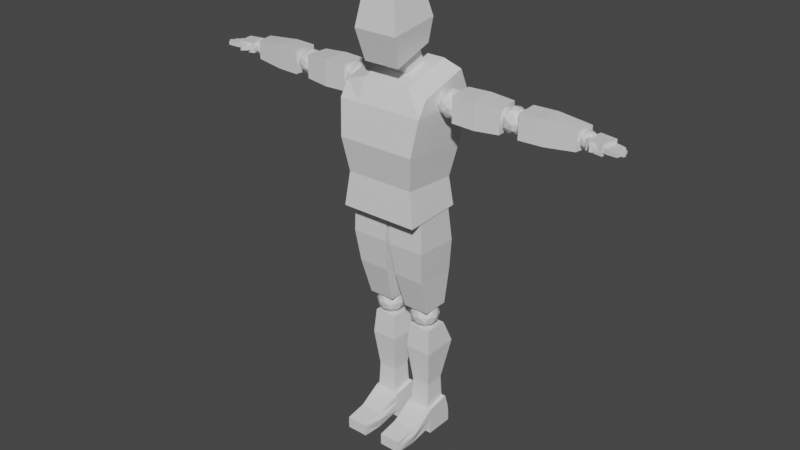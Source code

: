 # Source: Soldier1-1.blend  (saved by Blender 3.1.7; exported with 4.5.12 LTS)
import bpy
from mathutils import Matrix  # noqa: F401  (used for matrix-valued properties, if any)

bpy.ops.wm.read_factory_settings(use_empty=True)
scene = bpy.context.scene
scene.name = 'Scene'

# ---- collections
col_collection = bpy.data.collections.new('Collection'); scene.collection.children.link(col_collection)

# ---- materials (node trees are filled in below, after node groups)
mat_material = bpy.data.materials.new('Material')
mat_material.alpha_threshold = 0.0
mat_material.use_transparent_shadow = False
mat_material.line_color = (0.0, 0.0, 0.0, 1.0)

# ---- material node trees
mat_material.use_nodes = True; mat_material.node_tree.nodes.clear()
_N = mat_material.node_tree.nodes; _L = mat_material.node_tree.links
n0 = _N.new('ShaderNodeOutputMaterial'); n0.name = 'Material Output'; n0.location = (300, 300)
n1 = _N.new('ShaderNodeBsdfPrincipled'); n1.name = 'Principled BSDF'; n1.location = (10, 300)
n1.distribution = 'GGX'
n1.subsurface_method = 'RANDOM_WALK_SKIN'
n1.inputs[2].default_value = 0.4
n1.inputs[3].default_value = 1.45
n1.inputs[27].default_value = (0.0, 0.0, 0.0, 1.0)
n1.inputs[28].default_value = 1.0
_L.new(n1.outputs[0], n0.inputs[0])
n0.is_active_output = True

# ---- world
world_world = bpy.data.worlds.new('World'); scene.world = world_world
world_world.use_nodes = True; world_world.node_tree.nodes.clear()
_N = world_world.node_tree.nodes; _L = world_world.node_tree.links
n0 = _N.new('ShaderNodeOutputWorld'); n0.name = 'World Output'; n0.location = (300, 300)
n1 = _N.new('ShaderNodeBackground'); n1.name = 'Background'; n1.location = (10, 300)
n1.inputs[0].default_value = (0.05088, 0.05088, 0.05088, 1.0)
_L.new(n1.outputs[0], n0.inputs[0])
n0.is_active_output = True
world_world.color = (0.05088, 0.05088, 0.05088)
world_world.use_sun_shadow = False
world_world.sun_shadow_jitter_overblur = 0.0

# ---- meshes
me_cube_003 = bpy.data.meshes.new('Cube.003')
me_cube_003.from_pydata([(-0.1377, 0.08398, 0.5771), (-0.1558, 0.07206, 1.001), (-0.03115, 0.08398, 0.5771), (-0.00324, 0.07206, 1.002), (-0.1377, -0.02571, 0.5759), (-0.1558, -0.08778, 1.001), (-0.03115, -0.02571, 0.5759), (-0.00324, -0.08778, 1.002), (-0.1601, 0.09261, 0.859), (-0.007315, 0.09261, 0.859), (-0.007315, -0.08995, 0.8639), (-0.1601, -0.08995, 0.8639), (-0.02034, 0.09667, 0.7307), (-0.02034, -0.07049, 0.7295), (-0.1485, -0.07049, 0.7295), (-0.1485, 0.09667, 0.7307), (0.06807, -0.1284, 1.814), (0.07399, -0.1154, 1.562), (-0.06807, -0.1284, 1.814), (-0.07399, -0.1154, 1.562), (0.06807, 0.02934, 1.814), (0.07399, 0.04818, 1.616), (-0.06807, 0.02934, 1.814), (-0.07399, 0.04818, 1.616), (0.08979, -0.1489, 1.684), (-0.08979, 0.05439, 1.712), (-0.08979, -0.1489, 1.684), (0.08979, 0.05439, 1.712), (-0.04491, 0.0635, 1.531), (-0.04491, 0.0266, 1.627), (0.04491, 0.0635, 1.531), (0.04491, 0.0266, 1.627), (-0.04491, -0.02211, 1.498), (-0.04491, -0.05901, 1.594), (0.04491, -0.02211, 1.498), (0.04491, -0.05901, 1.594), (-0.1585, 0.09672, 1.001), (-0.1779, 0.104, 1.53), (0.1621, 0.09672, 1.001), (0.1779, 0.104, 1.53), (-0.1585, -0.1433, 0.9905), (-0.1779, -0.09231, 1.469), (0.1621, -0.1433, 0.9905), (0.1779, -0.09231, 1.469), (-0.1779, 0.1549, 1.416), (0.1779, 0.1549, 1.416), (0.1779, -0.1311, 1.408), (-0.1779, -0.1311, 1.408), (0.1621, 0.122, 1.243), (0.1621, -0.1554, 1.268), (-0.1585, -0.1554, 1.268), (-0.1585, 0.122, 1.243), (0.1427, 0.09259, 1.113), (0.1427, -0.1311, 1.129), (-0.1415, -0.1311, 1.129), (-0.1415, 0.09259, 1.113), (-0.09695, 0.09672, 1.001), (-0.09695, 0.104, 1.554), (-0.09695, -0.1433, 0.9905), (-0.09695, -0.09231, 1.494), (-0.09695, -0.1311, 1.408), (-0.09695, 0.1549, 1.416), (-0.09695, 0.122, 1.243), (-0.09695, -0.1554, 1.268), (-0.09695, -0.1311, 1.129), (-0.09695, 0.09259, 1.113), (0.09975, 0.104, 1.554), (0.09975, -0.1433, 0.9905), (0.09975, 0.1549, 1.416), (0.09975, 0.122, 1.243), (0.09975, 0.09259, 1.113), (0.09975, 0.09672, 1.001), (0.09975, -0.09231, 1.494), (0.09975, -0.1311, 1.408), (0.09975, -0.1554, 1.268), (0.09975, -0.1311, 1.129), (-0.0846, 0.03336, 0.4809), (-0.1146, -0.00798, 0.5125), (-0.1332, 0.04915, 0.5125), (-0.0846, 0.08445, 0.5125), (-0.03601, 0.04915, 0.5125), (-0.05457, -0.00798, 0.5125), (-0.1332, 0.01757, 0.5636), (-0.1146, 0.07469, 0.5636), (-0.05457, 0.07469, 0.5636), (-0.03601, 0.01757, 0.5636), (-0.0846, -0.01774, 0.5636), (-0.0846, 0.03336, 0.5952), (-0.1132, 0.04264, 0.4894), (-0.1023, 0.009059, 0.4894), (-0.1308, 0.01834, 0.508), (-0.0846, -0.01524, 0.508), (-0.06695, 0.009059, 0.4894), (-0.0846, 0.06339, 0.4894), (-0.1132, 0.07267, 0.508), (-0.05604, 0.04264, 0.4894), (-0.05604, 0.07267, 0.508), (-0.03839, 0.01834, 0.508), (-0.1023, -0.02097, 0.538), (-0.06695, -0.02097, 0.538), (-0.1417, 0.03336, 0.538), (-0.1308, -0.0002215, 0.538), (-0.1023, 0.08769, 0.538), (-0.1308, 0.06693, 0.538), (-0.03839, 0.06693, 0.538), (-0.06695, 0.08769, 0.538), (-0.03839, -0.0002215, 0.538), (-0.02748, 0.03336, 0.538), (-0.1132, -0.005957, 0.5681), (-0.1308, 0.04837, 0.5681), (-0.0846, 0.08195, 0.5681), (-0.03839, 0.04837, 0.5681), (-0.05604, -0.005957, 0.5681), (-0.1132, 0.02408, 0.5866), (-0.0846, 0.003324, 0.5866), (-0.1023, 0.05765, 0.5866), (-0.06695, 0.05765, 0.5866), (-0.05604, 0.02408, 0.5866), (-0.1281, 0.09191, 0.04798), (-0.1281, 0.08667, 0.4851), (-0.03508, 0.09191, 0.04798), (-0.03508, 0.08667, 0.4851), (-0.1281, -0.001155, 0.04798), (-0.1281, -0.006395, 0.4851), (-0.03508, -0.001155, 0.04798), (-0.03508, -0.006395, 0.4851), (-0.1366, 0.1313, 0.385), (-0.0275, 0.1313, 0.3858), (-0.0275, -0.01428, 0.3828), (-0.1366, -0.01428, 0.382), (-0.04434, 0.08484, 0.227), (-0.04434, 0.004919, 0.227), (-0.1206, 0.004919, 0.227), (-0.1206, 0.08484, 0.227), (-0.1368, 0.1173, 0.002784), (-0.1368, 0.09446, 0.1332), (-0.02393, 0.1173, 0.002784), (-0.02393, 0.09446, 0.1332), (-0.1368, -0.0008221, 0.002784), (-0.1368, -0.0008221, 0.1156), (-0.02393, -0.0008221, 0.002784), (-0.02393, -0.0008221, 0.1156), (-0.1368, 0.1173, 0.03914), (-0.02393, 0.1173, 0.03914), (-0.02393, -0.0008221, 0.03914), (-0.1368, -0.0008221, 0.03914), (-0.1368, 0.112, 0.07738), (-0.02393, 0.112, 0.07738), (-0.02393, -0.0008221, 0.07738), (-0.1368, -0.0008221, 0.07738), (-0.03401, -0.1008, 0.07233), (-0.1267, -0.1008, 0.07233), (-0.02393, -0.1008, 0.04989), (-0.0349, -0.1008, 0.006384), (-0.1368, -0.1008, 0.04989), (-0.1258, -0.1008, 0.006384), (-0.0359, -0.1886, 0.05913), (-0.1248, -0.1886, 0.05913), (-0.0359, -0.1886, 0.04144), (-0.0359, -0.1886, 0.01132), (-0.1248, -0.1886, 0.04144), (-0.1248, -0.1886, 0.01132), (-0.2682, 0.004121, 1.438), (-0.2453, 0.04832, 1.409), (-0.2358, -0.00551, 1.391), (-0.23, -0.03878, 1.438), (-0.2358, -0.00551, 1.484), (-0.2453, 0.04832, 1.466), (-0.1929, 0.03274, 1.391), (-0.1835, -0.02109, 1.409), (-0.1835, -0.02109, 1.466), (-0.1929, 0.03274, 1.484), (-0.1988, 0.066, 1.438), (-0.1606, 0.0231, 1.438), (-0.2586, -0.003206, 1.41), (-0.2642, 0.02843, 1.421), (-0.2452, 0.02277, 1.393), (-0.2508, 0.05441, 1.438), (-0.2642, 0.02843, 1.455), (-0.2552, -0.02276, 1.438), (-0.2362, -0.02842, 1.41), (-0.2586, -0.003206, 1.465), (-0.2362, -0.02842, 1.465), (-0.2452, 0.02277, 1.482), (-0.2234, 0.06481, 1.421), (-0.2234, 0.06481, 1.455), (-0.2144, 0.01361, 1.383), (-0.22, 0.04525, 1.393), (-0.2054, -0.03758, 1.421), (-0.2088, -0.01803, 1.393), (-0.2088, -0.01803, 1.482), (-0.2054, -0.03758, 1.455), (-0.22, 0.04525, 1.482), (-0.2144, 0.01361, 1.492), (-0.1926, 0.05565, 1.41), (-0.1836, 0.004453, 1.393), (-0.178, -0.02719, 1.438), (-0.1836, 0.004453, 1.482), (-0.1926, 0.05565, 1.465), (-0.1701, 0.03043, 1.41), (-0.1736, 0.04999, 1.438), (-0.1646, -0.001208, 1.421), (-0.1646, -0.001208, 1.455), (-0.1701, 0.03043, 1.465), (-0.4374, -0.02915, 1.391), (-0.2461, -0.0373, 1.387), (-0.4374, -0.02915, 1.485), (-0.2461, -0.0373, 1.489), (-0.4308, 0.06434, 1.391), (-0.2389, 0.06416, 1.387), (-0.4308, 0.06434, 1.485), (-0.2389, 0.06416, 1.489), (-0.3392, -0.03792, 1.384), (-0.3392, -0.03792, 1.491), (-0.3316, 0.06881, 1.491), (-0.3316, 0.06881, 1.384), (-0.5127, 0.01233, 1.438), (-0.492, 0.05228, 1.412), (-0.4835, 0.003625, 1.396), (-0.4782, -0.02644, 1.438), (-0.4835, 0.003625, 1.48), (-0.492, 0.05228, 1.464), (-0.4447, 0.03819, 1.396), (-0.4361, -0.01046, 1.412), (-0.4361, -0.01046, 1.464), (-0.4447, 0.03819, 1.48), (-0.45, 0.06826, 1.438), (-0.4154, 0.02949, 1.438), (-0.5041, 0.005707, 1.413), (-0.5091, 0.0343, 1.422), (-0.4919, 0.02919, 1.398), (-0.4969, 0.05778, 1.438), (-0.5091, 0.0343, 1.453), (-0.5009, -0.01197, 1.438), (-0.4837, -0.01708, 1.413), (-0.5041, 0.005707, 1.462), (-0.4837, -0.01708, 1.462), (-0.4919, 0.02919, 1.478), (-0.4722, 0.06718, 1.422), (-0.4722, 0.06718, 1.453), (-0.4641, 0.02091, 1.388), (-0.4691, 0.04951, 1.398), (-0.4559, -0.02536, 1.422), (-0.459, -0.007689, 1.398), (-0.459, -0.007689, 1.478), (-0.4559, -0.02536, 1.453), (-0.4691, 0.04951, 1.478), (-0.4641, 0.02091, 1.487), (-0.4444, 0.0589, 1.413), (-0.4362, 0.01263, 1.398), (-0.4312, -0.01597, 1.438), (-0.4362, 0.01263, 1.478), (-0.4444, 0.0589, 1.462), (-0.4241, 0.03611, 1.413), (-0.4272, 0.05378, 1.438), (-0.419, 0.007513, 1.422), (-0.419, 0.007513, 1.453), (-0.4241, 0.03611, 1.462), (-0.6017, -0.01805, 1.39), (-0.5073, -0.02339, 1.39), (-0.6017, -0.01805, 1.485), (-0.5073, -0.02339, 1.485), (-0.5963, 0.07632, 1.39), (-0.5019, 0.07098, 1.39), (-0.5963, 0.07632, 1.485), (-0.5019, 0.07098, 1.485), (-0.7195, -0.007298, 1.475), (-0.7195, -0.007298, 1.401), (-0.7323, 0.06553, 1.475), (-0.7323, 0.06553, 1.401), (-0.7751, 0.02355, 1.438), (-0.7613, 0.05016, 1.42), (-0.7556, 0.01774, 1.41), (-0.7521, -0.002293, 1.438), (-0.7556, 0.01774, 1.466), (-0.7613, 0.05016, 1.455), (-0.7297, 0.04078, 1.41), (-0.724, 0.008359, 1.42), (-0.724, 0.008359, 1.455), (-0.7297, 0.04078, 1.466), (-0.7333, 0.06082, 1.438), (-0.7102, 0.03498, 1.438), (-0.7693, 0.01913, 1.421), (-0.7727, 0.03819, 1.427), (-0.7612, 0.03478, 1.411), (-0.7646, 0.05383, 1.438), (-0.7727, 0.03819, 1.448), (-0.7672, 0.007354, 1.438), (-0.7558, 0.003945, 1.421), (-0.7693, 0.01913, 1.454), (-0.7558, 0.003945, 1.454), (-0.7612, 0.03478, 1.464), (-0.7481, 0.0601, 1.427), (-0.7481, 0.0601, 1.448), (-0.7427, 0.02926, 1.405), (-0.746, 0.04832, 1.411), (-0.7372, -0.001572, 1.427), (-0.7393, 0.01021, 1.411), (-0.7393, 0.01021, 1.464), (-0.7372, -0.001572, 1.448), (-0.746, 0.04832, 1.464), (-0.7427, 0.02926, 1.471), (-0.7296, 0.05458, 1.421), (-0.7241, 0.02374, 1.411), (-0.7208, 0.004689, 1.438), (-0.7241, 0.02374, 1.464), (-0.7296, 0.05458, 1.454), (-0.716, 0.03939, 1.421), (-0.7181, 0.05117, 1.438), (-0.7127, 0.02034, 1.427), (-0.7127, 0.02034, 1.448), (-0.716, 0.03939, 1.454), (-0.819, -0.01872, 1.417), (-0.753, -0.007101, 1.417), (-0.819, -0.01872, 1.458), (-0.753, -0.007101, 1.458), (-0.8313, 0.05121, 1.417), (-0.7654, 0.06283, 1.417), (-0.8313, 0.05121, 1.458), (-0.7654, 0.06283, 1.458), (-0.8419, 0.03032, 1.43), (-0.8225, 0.03374, 1.43), (-0.8419, 0.03032, 1.445), (-0.8225, 0.03374, 1.445), (-0.8444, 0.04449, 1.43), (-0.825, 0.04791, 1.43), (-0.8444, 0.04449, 1.445), (-0.825, 0.04791, 1.445), (-0.8584, 0.02811, 1.444), (-0.8584, 0.02811, 1.431), (-0.8607, 0.04092, 1.444), (-0.8607, 0.04092, 1.431), (-0.8697, 0.02734, 1.443), (-0.8697, 0.02734, 1.432), (-0.8716, 0.03776, 1.443), (-0.8716, 0.03776, 1.432), (-0.8463, 0.01305, 1.43), (-0.8199, 0.01771, 1.43), (-0.8463, 0.01305, 1.445), (-0.8199, 0.01771, 1.445), (-0.8489, 0.02804, 1.43), (-0.8225, 0.0327, 1.43), (-0.8489, 0.02804, 1.445), (-0.8225, 0.0327, 1.445), (-0.8687, 0.009831, 1.445), (-0.8687, 0.009831, 1.431), (-0.8711, 0.02339, 1.445), (-0.8711, 0.02339, 1.431), (-0.8841, 0.008419, 1.443), (-0.8841, 0.008419, 1.432), (-0.886, 0.01945, 1.443), (-0.886, 0.01945, 1.432), (-0.8471, -0.003059, 1.429), (-0.8171, 0.002223, 1.429), (-0.8471, -0.003059, 1.446), (-0.8171, 0.002223, 1.446), (-0.8497, 0.01167, 1.429), (-0.8197, 0.01695, 1.429), (-0.8497, 0.01167, 1.446), (-0.8197, 0.01695, 1.446), (-0.8725, -0.006812, 1.445), (-0.8725, -0.006812, 1.43), (-0.8748, 0.006506, 1.445), (-0.8748, 0.006506, 1.43), (-0.8899, -0.008604, 1.444), (-0.8899, -0.008604, 1.431), (-0.8918, 0.002235, 1.444), (-0.8918, 0.002235, 1.431), (-0.84, -0.01986, 1.429), (-0.8142, -0.0153, 1.429), (-0.84, -0.01986, 1.446), (-0.8142, -0.0153, 1.446), (-0.8428, -0.0042, 1.429), (-0.8169, 0.00036, 1.429), (-0.8428, -0.0042, 1.446), (-0.8169, 0.00036, 1.446), (-0.862, -0.02296, 1.445), (-0.862, -0.02296, 1.43), (-0.8645, -0.008798, 1.445), (-0.8645, -0.008798, 1.43), (-0.8771, -0.02426, 1.444), (-0.8771, -0.02426, 1.431), (-0.8791, -0.01273, 1.444), (-0.8791, -0.01273, 1.431), (-0.7733, -0.02311, 1.428), (-0.7659, -0.008683, 1.428), (-0.7733, -0.02311, 1.447), (-0.7659, -0.008683, 1.447), (-0.7896, -0.0147, 1.428), (-0.7822, -0.0002743, 1.428), (-0.7896, -0.0147, 1.447), (-0.7822, -0.0002743, 1.447), (-0.7803, -0.03488, 1.446), (-0.7803, -0.03488, 1.429), (-0.7951, -0.02728, 1.446), (-0.7951, -0.02728, 1.429), (-0.786, -0.04246, 1.445), (-0.786, -0.04246, 1.431), (-0.798, -0.03627, 1.445), (-0.798, -0.03627, 1.431), (0.2697, 0.004121, 1.438), (0.2468, 0.04832, 1.409), (0.2373, -0.00551, 1.391), (0.2315, -0.03878, 1.438), (0.2373, -0.00551, 1.484), (0.2468, 0.04832, 1.466), (0.1944, 0.03274, 1.391), (0.1849, -0.02109, 1.409), (0.1849, -0.02109, 1.466), (0.1944, 0.03274, 1.484), (0.2003, 0.066, 1.438), (0.1621, 0.0231, 1.438), (0.2601, -0.003206, 1.41), (0.2657, 0.02843, 1.421), (0.2467, 0.02277, 1.393), (0.2523, 0.05441, 1.438), (0.2657, 0.02843, 1.455), (0.2567, -0.02276, 1.438), (0.2377, -0.02842, 1.41), (0.2601, -0.003206, 1.465), (0.2377, -0.02842, 1.465), (0.2467, 0.02277, 1.482), (0.2249, 0.06481, 1.421), (0.2249, 0.06481, 1.455), (0.2159, 0.01361, 1.383), (0.2215, 0.04525, 1.393), (0.2069, -0.03758, 1.421), (0.2103, -0.01803, 1.393), (0.2103, -0.01803, 1.482), (0.2069, -0.03758, 1.455), (0.2215, 0.04525, 1.482), (0.2159, 0.01361, 1.492), (0.1941, 0.05565, 1.41), (0.1851, 0.004453, 1.393), (0.1795, -0.02719, 1.438), (0.1851, 0.004453, 1.482), (0.1941, 0.05565, 1.465), (0.1716, 0.03043, 1.41), (0.1751, 0.04999, 1.438), (0.1661, -0.001208, 1.421), (0.1661, -0.001208, 1.455), (0.1716, 0.03043, 1.465), (0.4389, -0.02915, 1.391), (0.2476, -0.0373, 1.387), (0.4389, -0.02915, 1.485), (0.2476, -0.0373, 1.489), (0.4323, 0.06434, 1.391), (0.2404, 0.06416, 1.387), (0.4323, 0.06434, 1.485), (0.2404, 0.06416, 1.489), (0.3407, -0.03792, 1.384), (0.3407, -0.03792, 1.491), (0.3331, 0.06881, 1.491), (0.3331, 0.06881, 1.384), (0.5142, 0.01233, 1.438), (0.4935, 0.05228, 1.412), (0.485, 0.003624, 1.396), (0.4796, -0.02644, 1.438), (0.485, 0.003624, 1.48), (0.4935, 0.05228, 1.464), (0.4462, 0.03819, 1.396), (0.4376, -0.01046, 1.412), (0.4376, -0.01046, 1.464), (0.4462, 0.03819, 1.48), (0.4515, 0.06826, 1.438), (0.4169, 0.02949, 1.438), (0.5056, 0.005707, 1.413), (0.5106, 0.0343, 1.422), (0.4934, 0.02919, 1.398), (0.4984, 0.05778, 1.438), (0.5106, 0.0343, 1.453), (0.5024, -0.01197, 1.438), (0.4852, -0.01708, 1.413), (0.5056, 0.005707, 1.462), (0.4852, -0.01708, 1.462), (0.4934, 0.02919, 1.478), (0.4737, 0.06718, 1.422), (0.4737, 0.06718, 1.453), (0.4656, 0.02091, 1.388), (0.4706, 0.04951, 1.398), (0.4574, -0.02536, 1.422), (0.4605, -0.007689, 1.398), (0.4605, -0.007689, 1.478), (0.4574, -0.02536, 1.453), (0.4706, 0.04951, 1.478), (0.4656, 0.02091, 1.487), (0.4459, 0.0589, 1.413), (0.4377, 0.01263, 1.398), (0.4327, -0.01597, 1.438), (0.4377, 0.01263, 1.478), (0.4459, 0.0589, 1.462), (0.4256, 0.03611, 1.413), (0.4287, 0.05378, 1.438), (0.4205, 0.007513, 1.422), (0.4205, 0.007513, 1.453), (0.4256, 0.03611, 1.462), (0.6032, -0.01805, 1.39), (0.5088, -0.02339, 1.39), (0.6032, -0.01805, 1.485), (0.5088, -0.02339, 1.485), (0.5978, 0.07632, 1.39), (0.5034, 0.07098, 1.39), (0.5978, 0.07632, 1.485), (0.5034, 0.07098, 1.485), (0.721, -0.007298, 1.475), (0.721, -0.007298, 1.401), (0.7338, 0.06553, 1.475), (0.7338, 0.06553, 1.401), (0.7766, 0.02355, 1.438), (0.7628, 0.05016, 1.42), (0.7571, 0.01774, 1.41), (0.7535, -0.002293, 1.438), (0.7571, 0.01774, 1.466), (0.7628, 0.05016, 1.455), (0.7312, 0.04078, 1.41), (0.7255, 0.008359, 1.42), (0.7255, 0.008359, 1.455), (0.7312, 0.04078, 1.466), (0.7348, 0.06082, 1.438), (0.7117, 0.03498, 1.438), (0.7708, 0.01913, 1.421), (0.7742, 0.03819, 1.427), (0.7627, 0.03478, 1.411), (0.7661, 0.05383, 1.438), (0.7742, 0.03819, 1.448), (0.7687, 0.007354, 1.438), (0.7573, 0.003945, 1.421), (0.7708, 0.01913, 1.454), (0.7573, 0.003945, 1.454), (0.7627, 0.03478, 1.464), (0.7496, 0.0601, 1.427), (0.7496, 0.0601, 1.448), (0.7442, 0.02926, 1.405), (0.7475, 0.04832, 1.411), (0.7387, -0.001572, 1.427), (0.7408, 0.01021, 1.411), (0.7408, 0.01021, 1.464), (0.7387, -0.001572, 1.448), (0.7475, 0.04832, 1.464), (0.7442, 0.02926, 1.471), (0.7311, 0.05458, 1.421), (0.7256, 0.02374, 1.411), (0.7223, 0.004689, 1.438), (0.7256, 0.02374, 1.464), (0.7311, 0.05458, 1.454), (0.7175, 0.03939, 1.421), (0.7196, 0.05117, 1.438), (0.7142, 0.02034, 1.427), (0.7142, 0.02034, 1.448), (0.7175, 0.03939, 1.454), (0.8205, -0.01872, 1.417), (0.7545, -0.007101, 1.417), (0.8205, -0.01872, 1.458), (0.7545, -0.007101, 1.458), (0.8328, 0.05121, 1.417), (0.7669, 0.06283, 1.417), (0.8328, 0.05121, 1.458), (0.7669, 0.06283, 1.458), (0.8434, 0.03032, 1.43), (0.824, 0.03374, 1.43), (0.8434, 0.03032, 1.445), (0.824, 0.03374, 1.445), (0.8459, 0.04449, 1.43), (0.8265, 0.04791, 1.43), (0.8459, 0.04449, 1.445), (0.8265, 0.04791, 1.445), (0.8599, 0.02811, 1.444), (0.8599, 0.02811, 1.431), (0.8622, 0.04092, 1.444), (0.8622, 0.04092, 1.431), (0.8712, 0.02734, 1.443), (0.8712, 0.02734, 1.432), (0.8731, 0.03776, 1.443), (0.8731, 0.03776, 1.432), (0.8478, 0.01305, 1.43), (0.8214, 0.01771, 1.43), (0.8478, 0.01305, 1.445), (0.8214, 0.01771, 1.445), (0.8504, 0.02804, 1.43), (0.824, 0.0327, 1.43), (0.8504, 0.02804, 1.445), (0.824, 0.0327, 1.445), (0.8702, 0.009831, 1.445), (0.8702, 0.009831, 1.431), (0.8726, 0.02339, 1.445), (0.8726, 0.02339, 1.431), (0.8856, 0.008419, 1.443), (0.8856, 0.008419, 1.432), (0.8875, 0.01945, 1.443), (0.8875, 0.01945, 1.432), (0.8486, -0.00306, 1.429), (0.8186, 0.002223, 1.429), (0.8486, -0.00306, 1.446), (0.8186, 0.002223, 1.446), (0.8512, 0.01167, 1.429), (0.8212, 0.01695, 1.429), (0.8512, 0.01167, 1.446), (0.8212, 0.01695, 1.446), (0.874, -0.006812, 1.445), (0.874, -0.006812, 1.43), (0.8763, 0.006506, 1.445), (0.8763, 0.006506, 1.43), (0.8914, -0.008604, 1.444), (0.8914, -0.008604, 1.431), (0.8933, 0.002235, 1.444), (0.8933, 0.002235, 1.431), (0.8415, -0.01986, 1.429), (0.8157, -0.0153, 1.429), (0.8415, -0.01986, 1.446), (0.8157, -0.0153, 1.446), (0.8443, -0.0042, 1.429), (0.8184, 0.0003599, 1.429), (0.8443, -0.0042, 1.446), (0.8184, 0.0003599, 1.446), (0.8635, -0.02296, 1.445), (0.8635, -0.02296, 1.43), (0.866, -0.008798, 1.445), (0.866, -0.008798, 1.43), (0.8786, -0.02426, 1.444), (0.8786, -0.02426, 1.431), (0.8806, -0.01273, 1.444), (0.8806, -0.01273, 1.431), (0.7748, -0.02311, 1.428), (0.7674, -0.008683, 1.428), (0.7748, -0.02311, 1.447), (0.7674, -0.008683, 1.447), (0.7911, -0.0147, 1.428), (0.7837, -0.0002743, 1.428), (0.7911, -0.0147, 1.447), (0.7837, -0.0002743, 1.447), (0.7818, -0.03488, 1.446), (0.7818, -0.03488, 1.429), (0.7966, -0.02728, 1.446), (0.7966, -0.02728, 1.429), (0.7875, -0.04246, 1.445), (0.7875, -0.04246, 1.431), (0.7995, -0.03627, 1.445), (0.7995, -0.03627, 1.431), (0.08597, 0.03336, 0.4809), (0.116, -0.00798, 0.5125), (0.1346, 0.04915, 0.5125), (0.08597, 0.08445, 0.5125), (0.03737, 0.04915, 0.5125), (0.05594, -0.00798, 0.5125), (0.1346, 0.01757, 0.5636), (0.116, 0.07469, 0.5636), (0.05594, 0.07469, 0.5636), (0.03737, 0.01757, 0.5636), (0.08597, -0.01774, 0.5636), (0.08597, 0.03336, 0.5952), (0.1145, 0.04264, 0.4894), (0.1036, 0.009059, 0.4894), (0.1322, 0.01834, 0.508), (0.08597, -0.01524, 0.508), (0.06832, 0.009059, 0.4894), (0.08597, 0.06339, 0.4894), (0.1145, 0.07267, 0.508), (0.0574, 0.04264, 0.4894), (0.0574, 0.07267, 0.508), (0.03975, 0.01834, 0.508), (0.1036, -0.02097, 0.538), (0.06831, -0.02097, 0.538), (0.1431, 0.03336, 0.538), (0.1322, -0.0002215, 0.538), (0.1036, 0.08769, 0.538), (0.1322, 0.06693, 0.538), (0.03975, 0.06693, 0.538), (0.06832, 0.08769, 0.538), (0.03975, -0.0002215, 0.538), (0.02884, 0.03336, 0.538), (0.1145, -0.005957, 0.5681), (0.1322, 0.04837, 0.5681), (0.08597, 0.08195, 0.5681), (0.03975, 0.04837, 0.5681), (0.0574, -0.005957, 0.5681), (0.1145, 0.02408, 0.5866), (0.08597, 0.003324, 0.5866), (0.1036, 0.05765, 0.5866), (0.06832, 0.05765, 0.5866), (0.0574, 0.02408, 0.5866), (0.1466, 0.1173, 0.002784), (0.1466, 0.09446, 0.1332), (0.03381, 0.1173, 0.002784), (0.03381, 0.09446, 0.1332), (0.1466, -0.0008221, 0.002784), (0.1466, -0.0008221, 0.1156), (0.03381, -0.0008221, 0.002784), (0.03381, -0.0008221, 0.1156), (0.1466, 0.1173, 0.03914), (0.03381, 0.1173, 0.03914), (0.03381, -0.0008221, 0.03914), (0.1466, -0.0008221, 0.03914), (0.1466, 0.112, 0.07738), (0.03381, 0.112, 0.07738), (0.03381, -0.0008221, 0.07738), (0.1466, -0.0008221, 0.07738), (0.04389, -0.1008, 0.07233), (0.1366, -0.1008, 0.07233), (0.03381, -0.1008, 0.04989), (0.04478, -0.1008, 0.006384), (0.1466, -0.1008, 0.04989), (0.1357, -0.1008, 0.006384), (0.04577, -0.1886, 0.05913), (0.1347, -0.1886, 0.05913), (0.04577, -0.1886, 0.04144), (0.04577, -0.1886, 0.01132), (0.1347, -0.1886, 0.04144), (0.1347, -0.1886, 0.01132), (0.1355, 0.09191, 0.04798), (0.1355, 0.08667, 0.4851), (0.04243, 0.09191, 0.04798), (0.04243, 0.08667, 0.4851), (0.1355, -0.001155, 0.04798), (0.1355, -0.006395, 0.4851), (0.04243, -0.001155, 0.04798), (0.04243, -0.006395, 0.4851), (0.1439, 0.1313, 0.385), (0.03485, 0.1313, 0.3858), (0.03485, -0.01428, 0.3828), (0.1439, -0.01428, 0.382), (0.0517, 0.08484, 0.227), (0.0517, 0.004919, 0.227), (0.1279, 0.004919, 0.227), (0.1279, 0.08484, 0.227), (0.1394, 0.08398, 0.5771), (0.1575, 0.07206, 1.001), (0.03287, 0.08398, 0.5771), (0.004968, 0.07206, 1.002), (0.1394, -0.02571, 0.5759), (0.1575, -0.08778, 1.001), (0.03287, -0.02571, 0.5759), (0.004968, -0.08778, 1.002), (0.1619, 0.09261, 0.859), (0.009042, 0.09261, 0.859), (0.009042, -0.08995, 0.8639), (0.1619, -0.08995, 0.8639), (0.02206, 0.09667, 0.7307), (0.02206, -0.07049, 0.7295), (0.1502, -0.07049, 0.7295), (0.1502, 0.09667, 0.7307)], [], [(8, 1, 3, 9), (9, 3, 7, 10), (10, 7, 5, 11), (11, 5, 1, 8), (2, 6, 4, 0), (7, 3, 1, 5), (14, 11, 8, 15), (13, 10, 11, 14), (12, 9, 10, 13), (15, 8, 9, 12), (0, 15, 12, 2), (2, 12, 13, 6), (6, 13, 14, 4), (4, 14, 15, 0), (16, 20, 22, 18), (26, 18, 22, 25), (25, 22, 20, 27), (21, 17, 19, 23), (24, 16, 18, 26), (27, 20, 16, 24), (21, 27, 24, 17), (17, 24, 26, 19), (23, 25, 27, 21), (19, 26, 25, 23), (28, 29, 31, 30), (30, 31, 35, 34), (34, 35, 33, 32), (32, 33, 29, 28), (30, 34, 32, 28), (35, 31, 29, 33), (68, 66, 39, 45), (45, 39, 43, 46), (60, 59, 41, 47), (47, 41, 37, 44), (56, 58, 40, 36), (59, 57, 37, 41), (50, 47, 44, 51), (63, 60, 47, 50), (48, 45, 46, 49), (69, 68, 45, 48), (70, 69, 48, 52), (52, 48, 49, 53), (64, 63, 50, 54), (54, 50, 51, 55), (40, 54, 55, 36), (58, 64, 54, 40), (38, 52, 53, 42), (71, 70, 52, 38), (36, 55, 65, 56), (67, 75, 64, 58), (75, 74, 63, 64), (55, 51, 62, 65), (51, 44, 61, 62), (74, 73, 60, 63), (72, 66, 57, 59), (71, 67, 58, 56), (73, 72, 59, 60), (44, 37, 57, 61), (46, 43, 72, 73), (38, 42, 67, 71), (43, 39, 66, 72), (49, 46, 73, 74), (53, 49, 74, 75), (42, 53, 75, 67), (56, 65, 70, 71), (65, 62, 69, 70), (62, 61, 68, 69), (61, 57, 66, 68), (76, 89, 88), (77, 89, 91), (76, 88, 93), (76, 93, 95), (76, 95, 92), (77, 91, 98), (78, 90, 100), (79, 94, 102), (80, 96, 104), (81, 97, 106), (77, 98, 101), (78, 100, 103), (79, 102, 105), (80, 104, 107), (81, 106, 99), (82, 108, 113), (83, 109, 115), (84, 110, 116), (85, 111, 117), (86, 112, 114), (114, 117, 87), (114, 112, 117), (112, 85, 117), (117, 116, 87), (117, 111, 116), (111, 84, 116), (116, 115, 87), (116, 110, 115), (110, 83, 115), (115, 113, 87), (115, 109, 113), (109, 82, 113), (113, 114, 87), (113, 108, 114), (108, 86, 114), (99, 112, 86), (99, 106, 112), (106, 85, 112), (107, 111, 85), (107, 104, 111), (104, 84, 111), (105, 110, 84), (105, 102, 110), (102, 83, 110), (103, 109, 83), (103, 100, 109), (100, 82, 109), (101, 108, 82), (101, 98, 108), (98, 86, 108), (106, 107, 85), (106, 97, 107), (97, 80, 107), (104, 105, 84), (104, 96, 105), (96, 79, 105), (102, 103, 83), (102, 94, 103), (94, 78, 103), (100, 101, 82), (100, 90, 101), (90, 77, 101), (98, 99, 86), (98, 91, 99), (91, 81, 99), (92, 97, 81), (92, 95, 97), (95, 80, 97), (95, 96, 80), (95, 93, 96), (93, 79, 96), (93, 94, 79), (93, 88, 94), (88, 78, 94), (91, 92, 81), (91, 89, 92), (89, 76, 92), (88, 90, 78), (88, 89, 90), (89, 77, 90), (126, 119, 121, 127), (127, 121, 125, 128), (128, 125, 123, 129), (129, 123, 119, 126), (120, 124, 122, 118), (125, 121, 119, 123), (132, 129, 126, 133), (131, 128, 129, 132), (130, 127, 128, 131), (133, 126, 127, 130), (118, 133, 130, 120), (120, 130, 131, 124), (124, 131, 132, 122), (122, 132, 133, 118), (146, 135, 137, 147), (147, 137, 141, 148), (144, 148, 152, 153), (149, 139, 135, 146), (136, 140, 138, 134), (141, 137, 135, 139), (138, 145, 142, 134), (140, 144, 145, 138), (136, 143, 144, 140), (134, 142, 143, 136), (145, 149, 146, 142), (148, 141, 150, 152), (143, 147, 148, 144), (142, 146, 147, 143), (154, 155, 161, 160), (152, 150, 156, 158), (139, 149, 154, 151), (141, 139, 151, 150), (145, 144, 153, 155), (149, 145, 155, 154), (158, 156, 157, 160), (159, 158, 160, 161), (150, 151, 157, 156), (151, 154, 160, 157), (155, 153, 159, 161), (153, 152, 158, 159), (162, 175, 174), (163, 175, 177), (162, 174, 179), (162, 179, 181), (162, 181, 178), (163, 177, 184), (164, 176, 186), (165, 180, 188), (166, 182, 190), (167, 183, 192), (163, 184, 187), (164, 186, 189), (165, 188, 191), (166, 190, 193), (167, 192, 185), (168, 194, 199), (169, 195, 201), (170, 196, 202), (171, 197, 203), (172, 198, 200), (200, 203, 173), (200, 198, 203), (198, 171, 203), (203, 202, 173), (203, 197, 202), (197, 170, 202), (202, 201, 173), (202, 196, 201), (196, 169, 201), (201, 199, 173), (201, 195, 199), (195, 168, 199), (199, 200, 173), (199, 194, 200), (194, 172, 200), (185, 198, 172), (185, 192, 198), (192, 171, 198), (193, 197, 171), (193, 190, 197), (190, 170, 197), (191, 196, 170), (191, 188, 196), (188, 169, 196), (189, 195, 169), (189, 186, 195), (186, 168, 195), (187, 194, 168), (187, 184, 194), (184, 172, 194), (192, 193, 171), (192, 183, 193), (183, 166, 193), (190, 191, 170), (190, 182, 191), (182, 165, 191), (188, 189, 169), (188, 180, 189), (180, 164, 189), (186, 187, 168), (186, 176, 187), (176, 163, 187), (184, 185, 172), (184, 177, 185), (177, 167, 185), (178, 183, 167), (178, 181, 183), (181, 166, 183), (181, 182, 166), (181, 179, 182), (179, 165, 182), (179, 180, 165), (179, 174, 180), (174, 164, 180), (177, 178, 167), (177, 175, 178), (175, 162, 178), (174, 176, 164), (174, 175, 176), (175, 163, 176), (212, 205, 207, 213), (213, 207, 211, 214), (214, 211, 209, 215), (215, 209, 205, 212), (206, 210, 208, 204), (211, 207, 205, 209), (208, 215, 212, 204), (210, 214, 215, 208), (206, 213, 214, 210), (204, 212, 213, 206), (216, 229, 228), (217, 229, 231), (216, 228, 233), (216, 233, 235), (216, 235, 232), (217, 231, 238), (218, 230, 240), (219, 234, 242), (220, 236, 244), (221, 237, 246), (217, 238, 241), (218, 240, 243), (219, 242, 245), (220, 244, 247), (221, 246, 239), (222, 248, 253), (223, 249, 255), (224, 250, 256), (225, 251, 257), (226, 252, 254), (254, 257, 227), (254, 252, 257), (252, 225, 257), (257, 256, 227), (257, 251, 256), (251, 224, 256), (256, 255, 227), (256, 250, 255), (250, 223, 255), (255, 253, 227), (255, 249, 253), (249, 222, 253), (253, 254, 227), (253, 248, 254), (248, 226, 254), (239, 252, 226), (239, 246, 252), (246, 225, 252), (247, 251, 225), (247, 244, 251), (244, 224, 251), (245, 250, 224), (245, 242, 250), (242, 223, 250), (243, 249, 223), (243, 240, 249), (240, 222, 249), (241, 248, 222), (241, 238, 248), (238, 226, 248), (246, 247, 225), (246, 237, 247), (237, 220, 247), (244, 245, 224), (244, 236, 245), (236, 219, 245), (242, 243, 223), (242, 234, 243), (234, 218, 243), (240, 241, 222), (240, 230, 241), (230, 217, 241), (238, 239, 226), (238, 231, 239), (231, 221, 239), (232, 237, 221), (232, 235, 237), (235, 220, 237), (235, 236, 220), (235, 233, 236), (233, 219, 236), (233, 234, 219), (233, 228, 234), (228, 218, 234), (231, 232, 221), (231, 229, 232), (229, 216, 232), (228, 230, 218), (228, 229, 230), (229, 217, 230), (258, 259, 261, 260), (260, 261, 265, 264), (264, 265, 263, 262), (262, 263, 259, 258), (260, 264, 268, 266), (265, 261, 259, 263), (266, 268, 269, 267), (258, 260, 266, 267), (264, 262, 269, 268), (262, 258, 267, 269), (270, 283, 282), (271, 283, 285), (270, 282, 287), (270, 287, 289), (270, 289, 286), (271, 285, 292), (272, 284, 294), (273, 288, 296), (274, 290, 298), (275, 291, 300), (271, 292, 295), (272, 294, 297), (273, 296, 299), (274, 298, 301), (275, 300, 293), (276, 302, 307), (277, 303, 309), (278, 304, 310), (279, 305, 311), (280, 306, 308), (308, 311, 281), (308, 306, 311), (306, 279, 311), (311, 310, 281), (311, 305, 310), (305, 278, 310), (310, 309, 281), (310, 304, 309), (304, 277, 309), (309, 307, 281), (309, 303, 307), (303, 276, 307), (307, 308, 281), (307, 302, 308), (302, 280, 308), (293, 306, 280), (293, 300, 306), (300, 279, 306), (301, 305, 279), (301, 298, 305), (298, 278, 305), (299, 304, 278), (299, 296, 304), (296, 277, 304), (297, 303, 277), (297, 294, 303), (294, 276, 303), (295, 302, 276), (295, 292, 302), (292, 280, 302), (300, 301, 279), (300, 291, 301), (291, 274, 301), (298, 299, 278), (298, 290, 299), (290, 273, 299), (296, 297, 277), (296, 288, 297), (288, 272, 297), (294, 295, 276), (294, 284, 295), (284, 271, 295), (292, 293, 280), (292, 285, 293), (285, 275, 293), (286, 291, 275), (286, 289, 291), (289, 274, 291), (289, 290, 274), (289, 287, 290), (287, 273, 290), (287, 288, 273), (287, 282, 288), (282, 272, 288), (285, 286, 275), (285, 283, 286), (283, 270, 286), (282, 284, 272), (282, 283, 284), (283, 271, 284), (312, 313, 315, 314), (314, 315, 319, 318), (318, 319, 317, 316), (316, 317, 313, 312), (314, 318, 316, 312), (319, 315, 313, 317), (320, 321, 323, 322), (322, 323, 327, 326), (326, 327, 325, 324), (324, 325, 321, 320), (324, 320, 329, 331), (327, 323, 321, 325), (330, 331, 335, 334), (322, 326, 330, 328), (320, 322, 328, 329), (326, 324, 331, 330), (332, 334, 335, 333), (329, 328, 332, 333), (331, 329, 333, 335), (328, 330, 334, 332), (336, 337, 339, 338), (338, 339, 343, 342), (342, 343, 341, 340), (340, 341, 337, 336), (340, 336, 345, 347), (343, 339, 337, 341), (346, 347, 351, 350), (338, 342, 346, 344), (336, 338, 344, 345), (342, 340, 347, 346), (348, 350, 351, 349), (345, 344, 348, 349), (347, 345, 349, 351), (344, 346, 350, 348), (352, 353, 355, 354), (354, 355, 359, 358), (358, 359, 357, 356), (356, 357, 353, 352), (356, 352, 361, 363), (359, 355, 353, 357), (362, 363, 367, 366), (354, 358, 362, 360), (352, 354, 360, 361), (358, 356, 363, 362), (364, 366, 367, 365), (361, 360, 364, 365), (363, 361, 365, 367), (360, 362, 366, 364), (368, 369, 371, 370), (370, 371, 375, 374), (374, 375, 373, 372), (372, 373, 369, 368), (372, 368, 377, 379), (375, 371, 369, 373), (378, 379, 383, 382), (370, 374, 378, 376), (368, 370, 376, 377), (374, 372, 379, 378), (380, 382, 383, 381), (377, 376, 380, 381), (379, 377, 381, 383), (376, 378, 382, 380), (384, 385, 387, 386), (386, 387, 391, 390), (390, 391, 389, 388), (388, 389, 385, 384), (388, 384, 393, 395), (391, 387, 385, 389), (394, 395, 399, 398), (386, 390, 394, 392), (384, 386, 392, 393), (390, 388, 395, 394), (396, 398, 399, 397), (393, 392, 396, 397), (395, 393, 397, 399), (392, 394, 398, 396), (400, 413, 412), (401, 413, 415), (400, 412, 417), (400, 417, 419), (400, 419, 416), (401, 415, 422), (402, 414, 424), (403, 418, 426), (404, 420, 428), (405, 421, 430), (401, 422, 425), (402, 424, 427), (403, 426, 429), (404, 428, 431), (405, 430, 423), (406, 432, 437), (407, 433, 439), (408, 434, 440), (409, 435, 441), (410, 436, 438), (438, 441, 411), (438, 436, 441), (436, 409, 441), (441, 440, 411), (441, 435, 440), (435, 408, 440), (440, 439, 411), (440, 434, 439), (434, 407, 439), (439, 437, 411), (439, 433, 437), (433, 406, 437), (437, 438, 411), (437, 432, 438), (432, 410, 438), (423, 436, 410), (423, 430, 436), (430, 409, 436), (431, 435, 409), (431, 428, 435), (428, 408, 435), (429, 434, 408), (429, 426, 434), (426, 407, 434), (427, 433, 407), (427, 424, 433), (424, 406, 433), (425, 432, 406), (425, 422, 432), (422, 410, 432), (430, 431, 409), (430, 421, 431), (421, 404, 431), (428, 429, 408), (428, 420, 429), (420, 403, 429), (426, 427, 407), (426, 418, 427), (418, 402, 427), (424, 425, 406), (424, 414, 425), (414, 401, 425), (422, 423, 410), (422, 415, 423), (415, 405, 423), (416, 421, 405), (416, 419, 421), (419, 404, 421), (419, 420, 404), (419, 417, 420), (417, 403, 420), (417, 418, 403), (417, 412, 418), (412, 402, 418), (415, 416, 405), (415, 413, 416), (413, 400, 416), (412, 414, 402), (412, 413, 414), (413, 401, 414), (450, 443, 445, 451), (451, 445, 449, 452), (452, 449, 447, 453), (453, 447, 443, 450), (444, 448, 446, 442), (449, 445, 443, 447), (446, 453, 450, 442), (448, 452, 453, 446), (444, 451, 452, 448), (442, 450, 451, 444), (454, 467, 466), (455, 467, 469), (454, 466, 471), (454, 471, 473), (454, 473, 470), (455, 469, 476), (456, 468, 478), (457, 472, 480), (458, 474, 482), (459, 475, 484), (455, 476, 479), (456, 478, 481), (457, 480, 483), (458, 482, 485), (459, 484, 477), (460, 486, 491), (461, 487, 493), (462, 488, 494), (463, 489, 495), (464, 490, 492), (492, 495, 465), (492, 490, 495), (490, 463, 495), (495, 494, 465), (495, 489, 494), (489, 462, 494), (494, 493, 465), (494, 488, 493), (488, 461, 493), (493, 491, 465), (493, 487, 491), (487, 460, 491), (491, 492, 465), (491, 486, 492), (486, 464, 492), (477, 490, 464), (477, 484, 490), (484, 463, 490), (485, 489, 463), (485, 482, 489), (482, 462, 489), (483, 488, 462), (483, 480, 488), (480, 461, 488), (481, 487, 461), (481, 478, 487), (478, 460, 487), (479, 486, 460), (479, 476, 486), (476, 464, 486), (484, 485, 463), (484, 475, 485), (475, 458, 485), (482, 483, 462), (482, 474, 483), (474, 457, 483), (480, 481, 461), (480, 472, 481), (472, 456, 481), (478, 479, 460), (478, 468, 479), (468, 455, 479), (476, 477, 464), (476, 469, 477), (469, 459, 477), (470, 475, 459), (470, 473, 475), (473, 458, 475), (473, 474, 458), (473, 471, 474), (471, 457, 474), (471, 472, 457), (471, 466, 472), (466, 456, 472), (469, 470, 459), (469, 467, 470), (467, 454, 470), (466, 468, 456), (466, 467, 468), (467, 455, 468), (496, 497, 499, 498), (498, 499, 503, 502), (502, 503, 501, 500), (500, 501, 497, 496), (498, 502, 506, 504), (503, 499, 497, 501), (504, 506, 507, 505), (496, 498, 504, 505), (502, 500, 507, 506), (500, 496, 505, 507), (508, 521, 520), (509, 521, 523), (508, 520, 525), (508, 525, 527), (508, 527, 524), (509, 523, 530), (510, 522, 532), (511, 526, 534), (512, 528, 536), (513, 529, 538), (509, 530, 533), (510, 532, 535), (511, 534, 537), (512, 536, 539), (513, 538, 531), (514, 540, 545), (515, 541, 547), (516, 542, 548), (517, 543, 549), (518, 544, 546), (546, 549, 519), (546, 544, 549), (544, 517, 549), (549, 548, 519), (549, 543, 548), (543, 516, 548), (548, 547, 519), (548, 542, 547), (542, 515, 547), (547, 545, 519), (547, 541, 545), (541, 514, 545), (545, 546, 519), (545, 540, 546), (540, 518, 546), (531, 544, 518), (531, 538, 544), (538, 517, 544), (539, 543, 517), (539, 536, 543), (536, 516, 543), (537, 542, 516), (537, 534, 542), (534, 515, 542), (535, 541, 515), (535, 532, 541), (532, 514, 541), (533, 540, 514), (533, 530, 540), (530, 518, 540), (538, 539, 517), (538, 529, 539), (529, 512, 539), (536, 537, 516), (536, 528, 537), (528, 511, 537), (534, 535, 515), (534, 526, 535), (526, 510, 535), (532, 533, 514), (532, 522, 533), (522, 509, 533), (530, 531, 518), (530, 523, 531), (523, 513, 531), (524, 529, 513), (524, 527, 529), (527, 512, 529), (527, 528, 512), (527, 525, 528), (525, 511, 528), (525, 526, 511), (525, 520, 526), (520, 510, 526), (523, 524, 513), (523, 521, 524), (521, 508, 524), (520, 522, 510), (520, 521, 522), (521, 509, 522), (550, 551, 553, 552), (552, 553, 557, 556), (556, 557, 555, 554), (554, 555, 551, 550), (552, 556, 554, 550), (557, 553, 551, 555), (558, 559, 561, 560), (560, 561, 565, 564), (564, 565, 563, 562), (562, 563, 559, 558), (562, 558, 567, 569), (565, 561, 559, 563), (568, 569, 573, 572), (560, 564, 568, 566), (558, 560, 566, 567), (564, 562, 569, 568), (570, 572, 573, 571), (567, 566, 570, 571), (569, 567, 571, 573), (566, 568, 572, 570), (574, 575, 577, 576), (576, 577, 581, 580), (580, 581, 579, 578), (578, 579, 575, 574), (578, 574, 583, 585), (581, 577, 575, 579), (584, 585, 589, 588), (576, 580, 584, 582), (574, 576, 582, 583), (580, 578, 585, 584), (586, 588, 589, 587), (583, 582, 586, 587), (585, 583, 587, 589), (582, 584, 588, 586), (590, 591, 593, 592), (592, 593, 597, 596), (596, 597, 595, 594), (594, 595, 591, 590), (594, 590, 599, 601), (597, 593, 591, 595), (600, 601, 605, 604), (592, 596, 600, 598), (590, 592, 598, 599), (596, 594, 601, 600), (602, 604, 605, 603), (599, 598, 602, 603), (601, 599, 603, 605), (598, 600, 604, 602), (606, 607, 609, 608), (608, 609, 613, 612), (612, 613, 611, 610), (610, 611, 607, 606), (610, 606, 615, 617), (613, 609, 607, 611), (616, 617, 621, 620), (608, 612, 616, 614), (606, 608, 614, 615), (612, 610, 617, 616), (618, 620, 621, 619), (615, 614, 618, 619), (617, 615, 619, 621), (614, 616, 620, 618), (622, 623, 625, 624), (624, 625, 629, 628), (628, 629, 627, 626), (626, 627, 623, 622), (626, 622, 631, 633), (629, 625, 623, 627), (632, 633, 637, 636), (624, 628, 632, 630), (622, 624, 630, 631), (628, 626, 633, 632), (634, 636, 637, 635), (631, 630, 634, 635), (633, 631, 635, 637), (630, 632, 636, 634), (638, 651, 650), (639, 651, 653), (638, 650, 655), (638, 655, 657), (638, 657, 654), (639, 653, 660), (640, 652, 662), (641, 656, 664), (642, 658, 666), (643, 659, 668), (639, 660, 663), (640, 662, 665), (641, 664, 667), (642, 666, 669), (643, 668, 661), (644, 670, 675), (645, 671, 677), (646, 672, 678), (647, 673, 679), (648, 674, 676), (676, 679, 649), (676, 674, 679), (674, 647, 679), (679, 678, 649), (679, 673, 678), (673, 646, 678), (678, 677, 649), (678, 672, 677), (672, 645, 677), (677, 675, 649), (677, 671, 675), (671, 644, 675), (675, 676, 649), (675, 670, 676), (670, 648, 676), (661, 674, 648), (661, 668, 674), (668, 647, 674), (669, 673, 647), (669, 666, 673), (666, 646, 673), (667, 672, 646), (667, 664, 672), (664, 645, 672), (665, 671, 645), (665, 662, 671), (662, 644, 671), (663, 670, 644), (663, 660, 670), (660, 648, 670), (668, 669, 647), (668, 659, 669), (659, 642, 669), (666, 667, 646), (666, 658, 667), (658, 641, 667), (664, 665, 645), (664, 656, 665), (656, 640, 665), (662, 663, 644), (662, 652, 663), (652, 639, 663), (660, 661, 648), (660, 653, 661), (653, 643, 661), (654, 659, 643), (654, 657, 659), (657, 642, 659), (657, 658, 642), (657, 655, 658), (655, 641, 658), (655, 656, 641), (655, 650, 656), (650, 640, 656), (653, 654, 643), (653, 651, 654), (651, 638, 654), (650, 652, 640), (650, 651, 652), (651, 639, 652), (692, 681, 683, 693), (693, 683, 687, 694), (690, 694, 698, 699), (695, 685, 681, 692), (682, 686, 684, 680), (687, 683, 681, 685), (684, 691, 688, 680), (686, 690, 691, 684), (682, 689, 690, 686), (680, 688, 689, 682), (691, 695, 692, 688), (694, 687, 696, 698), (689, 693, 694, 690), (688, 692, 693, 689), (700, 701, 707, 706), (698, 696, 702, 704), (685, 695, 700, 697), (687, 685, 697, 696), (691, 690, 699, 701), (695, 691, 701, 700), (704, 702, 703, 706), (705, 704, 706, 707), (696, 697, 703, 702), (697, 700, 706, 703), (701, 699, 705, 707), (699, 698, 704, 705), (716, 709, 711, 717), (717, 711, 715, 718), (718, 715, 713, 719), (719, 713, 709, 716), (710, 714, 712, 708), (715, 711, 709, 713), (722, 719, 716, 723), (721, 718, 719, 722), (720, 717, 718, 721), (723, 716, 717, 720), (708, 723, 720, 710), (710, 720, 721, 714), (714, 721, 722, 712), (712, 722, 723, 708), (732, 725, 727, 733), (733, 727, 731, 734), (734, 731, 729, 735), (735, 729, 725, 732), (726, 730, 728, 724), (731, 727, 725, 729), (738, 735, 732, 739), (737, 734, 735, 738), (736, 733, 734, 737), (739, 732, 733, 736), (724, 739, 736, 726), (726, 736, 737, 730), (730, 737, 738, 728), (728, 738, 739, 724)])
_uv = me_cube_003.uv_layers.new(name='UVMap')
_uv.uv.foreach_set('vector', [0.5502, 0.0, 0.625, 0.0, 0.625, 0.25, 0.5502, 0.25, 0.5502, 0.25, 0.625, 0.25, 0.625, 0.5, 0.5502, 0.5, 0.5502, 0.5, 0.625, 0.5, 0.625, 0.75, 0.5502, 0.75, 0.5502, 0.75, 0.625, 0.75, 0.625, 1.0, 0.5502, 1.0, 0.125, 0.5, 0.375, 0.5, 0.375, 0.75, 0.125, 0.75, 0.625, 0.5, 0.875, 0.5, 0.875, 0.75, 0.625, 0.75, 0.4651, 0.75, 0.5502, 0.75, 0.5502, 1.0, 0.4651, 1.0, 0.4651, 0.5, 0.5502, 0.5, 0.5502, 0.75, 0.4651, 0.75, 0.4651, 0.25, 0.5502, 0.25, 0.5502, 0.5, 0.4651, 0.5, 0.4651, 0.0, 0.5502, 0.0, 0.5502, 0.25, 0.4651, 0.25, 0.375, 0.0, 0.4651, 0.0, 0.4651, 0.25, 0.375, 0.25, 0.375, 0.25, 0.4651, 0.25, 0.4651, 0.5, 0.375, 0.5, 0.375, 0.5, 0.4651, 0.5, 0.4651, 0.75, 0.375, 0.75, 0.375, 0.75, 0.4651, 0.75, 0.4651, 1.0, 0.375, 1.0, 0.625, 0.5, 0.875, 0.5, 0.875, 0.75, 0.625, 0.75, 0.5, 0.75, 0.625, 0.75, 0.625, 1.0, 0.5, 1.0, 0.5, 0.0, 0.625, 0.0, 0.625, 0.25, 0.5, 0.25, 0.125, 0.5, 0.375, 0.5, 0.375, 0.75, 0.125, 0.75, 0.5, 0.5, 0.625, 0.5, 0.625, 0.75, 0.5, 0.75, 0.5, 0.25, 0.625, 0.25, 0.625, 0.5, 0.5, 0.5, 0.375, 0.25, 0.5, 0.25, 0.5, 0.5, 0.375, 0.5, 0.375, 0.5, 0.5, 0.5, 0.5, 0.75, 0.375, 0.75, 0.375, 0.0, 0.5, 0.0, 0.5, 0.25, 0.375, 0.25, 0.375, 0.75, 0.5, 0.75, 0.5, 1.0, 0.375, 1.0, 0.375, 0.0, 0.625, 0.0, 0.625, 0.25, 0.375, 0.25, 0.375, 0.25, 0.625, 0.25, 0.625, 0.5, 0.375, 0.5, 0.375, 0.5, 0.625, 0.5, 0.625, 0.75, 0.375, 0.75, 0.375, 0.75, 0.625, 0.75, 0.625, 1.0, 0.375, 1.0, 0.125, 0.5, 0.375, 0.5, 0.375, 0.75, 0.125, 0.75, 0.625, 0.5, 0.875, 0.5, 0.875, 0.75, 0.625, 0.75, 0.5, 0.1951, 0.625, 0.1951, 0.625, 0.25, 0.5, 0.25, 0.5, 0.25, 0.625, 0.25, 0.625, 0.5, 0.5, 0.5, 0.5, 0.6931, 0.625, 0.6931, 0.625, 0.75, 0.5, 0.75, 0.5, 0.75, 0.625, 0.75, 0.625, 1.0, 0.5, 1.0, 0.125, 0.6931, 0.375, 0.6931, 0.375, 0.75, 0.125, 0.75, 0.625, 0.6931, 0.875, 0.6931, 0.875, 0.75, 0.625, 0.75, 0.4579, 0.75, 0.5, 0.75, 0.5, 1.0, 0.4579, 1.0, 0.4579, 0.6931, 0.5, 0.6931, 0.5, 0.75, 0.4579, 0.75, 0.4579, 0.25, 0.5, 0.25, 0.5, 0.5, 0.4579, 0.5, 0.4579, 0.1951, 0.5, 0.1951, 0.5, 0.25, 0.4579, 0.25, 0.4182, 0.1951, 0.4579, 0.1951, 0.4579, 0.25, 0.4182, 0.25, 0.4182, 0.25, 0.4579, 0.25, 0.4579, 0.5, 0.4182, 0.5, 0.4182, 0.6931, 0.4579, 0.6931, 0.4579, 0.75, 0.4182, 0.75, 0.4182, 0.75, 0.4579, 0.75, 0.4579, 1.0, 0.4182, 1.0, 0.375, 0.75, 0.4182, 0.75, 0.4182, 1.0, 0.375, 1.0, 0.375, 0.6931, 0.4182, 0.6931, 0.4182, 0.75, 0.375, 0.75, 0.375, 0.25, 0.4182, 0.25, 0.4182, 0.5, 0.375, 0.5, 0.375, 0.1951, 0.4182, 0.1951, 0.4182, 0.25, 0.375, 0.25, 0.375, 0.0, 0.4182, 0.0, 0.4182, 0.05687, 0.375, 0.05687, 0.375, 0.5549, 0.4182, 0.5549, 0.4182, 0.6931, 0.375, 0.6931, 0.4182, 0.5549, 0.4579, 0.5549, 0.4579, 0.6931, 0.4182, 0.6931, 0.4182, 0.0, 0.4579, 0.0, 0.4579, 0.05687, 0.4182, 0.05687, 0.4579, 0.0, 0.5, 0.0, 0.5, 0.05687, 0.4579, 0.05687, 0.4579, 0.5549, 0.5, 0.5549, 0.5, 0.6931, 0.4579, 0.6931, 0.625, 0.5549, 0.875, 0.5549, 0.875, 0.6931, 0.625, 0.6931, 0.125, 0.5549, 0.375, 0.5549, 0.375, 0.6931, 0.125, 0.6931, 0.5, 0.5549, 0.625, 0.5549, 0.625, 0.6931, 0.5, 0.6931, 0.5, 0.0, 0.625, 0.0, 0.625, 0.05687, 0.5, 0.05687, 0.5, 0.5, 0.625, 0.5, 0.625, 0.5549, 0.5, 0.5549, 0.125, 0.5, 0.375, 0.5, 0.375, 0.5549, 0.125, 0.5549, 0.625, 0.5, 0.875, 0.5, 0.875, 0.5549, 0.625, 0.5549, 0.4579, 0.5, 0.5, 0.5, 0.5, 0.5549, 0.4579, 0.5549, 0.4182, 0.5, 0.4579, 0.5, 0.4579, 0.5549, 0.4182, 0.5549, 0.375, 0.5, 0.4182, 0.5, 0.4182, 0.5549, 0.375, 0.5549, 0.375, 0.05687, 0.4182, 0.05687, 0.4182, 0.1951, 0.375, 0.1951, 0.4182, 0.05687, 0.4579, 0.05687, 0.4579, 0.1951, 0.4182, 0.1951, 0.4579, 0.05687, 0.5, 0.05687, 0.5, 0.1951, 0.4579, 0.1951, 0.5, 0.05687, 0.625, 0.05687, 0.625, 0.1951, 0.5, 0.1951, 0.1818, 0.0, 0.2273, 0.07873, 0.1364, 0.07873, 0.2727, 0.1575, 0.3182, 0.07873, 0.3636, 0.1575, 0.9091, 0.0, 0.9545, 0.07873, 0.8636, 0.07873, 0.7273, 0.0, 0.7727, 0.07873, 0.6818, 0.07873, 0.5455, 0.0, 0.5909, 0.07873, 0.5, 0.07873, 0.2727, 0.1575, 0.3636, 0.1575, 0.3182, 0.2362, 0.09091, 0.1575, 0.1818, 0.1575, 0.1364, 0.2362, 0.8182, 0.1575, 0.9091, 0.1575, 0.8636, 0.2362, 0.6364, 0.1575, 0.7273, 0.1575, 0.6818, 0.2362, 0.4545, 0.1575, 0.5455, 0.1575, 0.5, 0.2362, 0.2727, 0.1575, 0.3182, 0.2362, 0.2273, 0.2362, 0.09091, 0.1575, 0.1364, 0.2362, 0.04546, 0.2362, 0.8182, 0.1575, 0.8636, 0.2362, 0.7727, 0.2362, 0.6364, 0.1575, 0.6818, 0.2362, 0.5909, 0.2362, 0.4545, 0.1575, 0.5, 0.2362, 0.4091, 0.2362, 0.1818, 0.3149, 0.2727, 0.3149, 0.2273, 0.3937, 0.0, 0.3149, 0.09091, 0.3149, 0.04546, 0.3937, 0.7273, 0.3149, 0.8182, 0.3149, 0.7727, 0.3937, 0.5455, 0.3149, 0.6364, 0.3149, 0.5909, 0.3937, 0.3636, 0.3149, 0.4545, 0.3149, 0.4091, 0.3937, 0.4091, 0.3937, 0.5, 0.3937, 0.4545, 0.4724, 0.4091, 0.3937, 0.4545, 0.3149, 0.5, 0.3937, 0.4545, 0.3149, 0.5455, 0.3149, 0.5, 0.3937, 0.5909, 0.3937, 0.6818, 0.3937, 0.6364, 0.4724, 0.5909, 0.3937, 0.6364, 0.3149, 0.6818, 0.3937, 0.6364, 0.3149, 0.7273, 0.3149, 0.6818, 0.3937, 0.7727, 0.3937, 0.8636, 0.3937, 0.8182, 0.4724, 0.7727, 0.3937, 0.8182, 0.3149, 0.8636, 0.3937, 0.8182, 0.3149, 0.9091, 0.3149, 0.8636, 0.3937, 0.04546, 0.3937, 0.1364, 0.3937, 0.09091, 0.4724, 0.04546, 0.3937, 0.09091, 0.3149, 0.1364, 0.3937, 0.09091, 0.3149, 0.1818, 0.3149, 0.1364, 0.3937, 0.2273, 0.3937, 0.3182, 0.3937, 0.2727, 0.4724, 0.2273, 0.3937, 0.2727, 0.3149, 0.3182, 0.3937, 0.2727, 0.3149, 0.3636, 0.3149, 0.3182, 0.3937, 0.4091, 0.2362, 0.4545, 0.3149, 0.3636, 0.3149, 0.4091, 0.2362, 0.5, 0.2362, 0.4545, 0.3149, 0.5, 0.2362, 0.5455, 0.3149, 0.4545, 0.3149, 0.5909, 0.2362, 0.6364, 0.3149, 0.5455, 0.3149, 0.5909, 0.2362, 0.6818, 0.2362, 0.6364, 0.3149, 0.6818, 0.2362, 0.7273, 0.3149, 0.6364, 0.3149, 0.7727, 0.2362, 0.8182, 0.3149, 0.7273, 0.3149, 0.7727, 0.2362, 0.8636, 0.2362, 0.8182, 0.3149, 0.8636, 0.2362, 0.9091, 0.3149, 0.8182, 0.3149, 0.04546, 0.2362, 0.09091, 0.3149, 0.0, 0.3149, 0.04546, 0.2362, 0.1364, 0.2362, 0.09091, 0.3149, 0.1364, 0.2362, 0.1818, 0.3149, 0.09091, 0.3149, 0.2273, 0.2362, 0.2727, 0.3149, 0.1818, 0.3149, 0.2273, 0.2362, 0.3182, 0.2362, 0.2727, 0.3149, 0.3182, 0.2362, 0.3636, 0.3149, 0.2727, 0.3149, 0.5, 0.2362, 0.5909, 0.2362, 0.5455, 0.3149, 0.5, 0.2362, 0.5455, 0.1575, 0.5909, 0.2362, 0.5455, 0.1575, 0.6364, 0.1575, 0.5909, 0.2362, 0.6818, 0.2362, 0.7727, 0.2362, 0.7273, 0.3149, 0.6818, 0.2362, 0.7273, 0.1575, 0.7727, 0.2362, 0.7273, 0.1575, 0.8182, 0.1575, 0.7727, 0.2362, 0.8636, 0.2362, 0.9545, 0.2362, 0.9091, 0.3149, 0.8636, 0.2362, 0.9091, 0.1575, 0.9545, 0.2362, 0.9091, 0.1575, 1.0, 0.1575, 0.9545, 0.2362, 0.1364, 0.2362, 0.2273, 0.2362, 0.1818, 0.3149, 0.1364, 0.2362, 0.1818, 0.1575, 0.2273, 0.2362, 0.1818, 0.1575, 0.2727, 0.1575, 0.2273, 0.2362, 0.3182, 0.2362, 0.4091, 0.2362, 0.3636, 0.3149, 0.3182, 0.2362, 0.3636, 0.1575, 0.4091, 0.2362, 0.3636, 0.1575, 0.4545, 0.1575, 0.4091, 0.2362, 0.5, 0.07873, 0.5455, 0.1575, 0.4545, 0.1575, 0.5, 0.07873, 0.5909, 0.07873, 0.5455, 0.1575, 0.5909, 0.07873, 0.6364, 0.1575, 0.5455, 0.1575, 0.6818, 0.07873, 0.7273, 0.1575, 0.6364, 0.1575, 0.6818, 0.07873, 0.7727, 0.07873, 0.7273, 0.1575, 0.7727, 0.07873, 0.8182, 0.1575, 0.7273, 0.1575, 0.8636, 0.07873, 0.9091, 0.1575, 0.8182, 0.1575, 0.8636, 0.07873, 0.9545, 0.07873, 0.9091, 0.1575, 0.9545, 0.07873, 1.0, 0.1575, 0.9091, 0.1575, 0.3636, 0.1575, 0.4091, 0.07873, 0.4545, 0.1575, 0.3636, 0.1575, 0.3182, 0.07873, 0.4091, 0.07873, 0.3182, 0.07873, 0.3636, 0.0, 0.4091, 0.07873, 0.1364, 0.07873, 0.1818, 0.1575, 0.09091, 0.1575, 0.1364, 0.07873, 0.2273, 0.07873, 0.1818, 0.1575, 0.2273, 0.07873, 0.2727, 0.1575, 0.1818, 0.1575, 0.567, 0.0, 0.625, 0.0, 0.625, 0.25, 0.567, 0.25, 0.567, 0.25, 0.625, 0.25, 0.625, 0.5, 0.567, 0.5, 0.567, 0.5, 0.625, 0.5, 0.625, 0.75, 0.567, 0.75, 0.567, 0.75, 0.625, 0.75, 0.625, 1.0, 0.567, 1.0, 0.125, 0.5, 0.375, 0.5, 0.375, 0.75, 0.125, 0.75, 0.625, 0.5, 0.875, 0.5, 0.875, 0.75, 0.625, 0.75, 0.471, 0.75, 0.567, 0.75, 0.567, 1.0, 0.471, 1.0, 0.471, 0.5, 0.567, 0.5, 0.567, 0.75, 0.471, 0.75, 0.471, 0.25, 0.567, 0.25, 0.567, 0.5, 0.471, 0.5, 0.471, 0.0, 0.567, 0.0, 0.567, 0.25, 0.471, 0.25, 0.375, 0.0, 0.471, 0.0, 0.471, 0.25, 0.375, 0.25, 0.375, 0.25, 0.471, 0.25, 0.471, 0.5, 0.375, 0.5, 0.375, 0.5, 0.471, 0.5, 0.471, 0.75, 0.375, 0.75, 0.375, 0.75, 0.471, 0.75, 0.471, 1.0, 0.375, 1.0, 0.5403, 0.0, 0.625, 0.0, 0.625, 0.25, 0.5403, 0.25, 0.5403, 0.25, 0.625, 0.25, 0.625, 0.5, 0.5403, 0.5, 0.4556, 0.5, 0.5403, 0.5, 0.5403, 0.5, 0.4556, 0.5, 0.5403, 0.75, 0.625, 0.75, 0.625, 1.0, 0.5403, 1.0, 0.125, 0.5, 0.375, 0.5, 0.375, 0.75, 0.125, 0.75, 0.625, 0.5, 0.875, 0.5, 0.875, 0.75, 0.625, 0.75, 0.375, 0.75, 0.4556, 0.75, 0.4556, 1.0, 0.375, 1.0, 0.375, 0.5, 0.4556, 0.5, 0.4556, 0.75, 0.375, 0.75, 0.375, 0.25, 0.4556, 0.25, 0.4556, 0.5, 0.375, 0.5, 0.375, 0.0, 0.4556, 0.0, 0.4556, 0.25, 0.375, 0.25, 0.4556, 0.75, 0.5403, 0.75, 0.5403, 1.0, 0.4556, 1.0, 0.5403, 0.5, 0.625, 0.5, 0.625, 0.5, 0.5403, 0.5, 0.4556, 0.25, 0.5403, 0.25, 0.5403, 0.5, 0.4556, 0.5, 0.4556, 0.0, 0.5403, 0.0, 0.5403, 0.25, 0.4556, 0.25, 0.5403, 0.75, 0.4556, 0.75, 0.4556, 0.75, 0.5403, 0.75, 0.5403, 0.5, 0.625, 0.5, 0.625, 0.5, 0.5403, 0.5, 0.625, 0.75, 0.5403, 0.75, 0.5403, 0.75, 0.625, 0.75, 0.625, 0.5, 0.625, 0.75, 0.625, 0.75, 0.625, 0.5, 0.4556, 0.75, 0.4556, 0.5, 0.4556, 0.5, 0.4556, 0.75, 0.5403, 0.75, 0.4556, 0.75, 0.4556, 0.75, 0.5403, 0.75, 0.5403, 0.5, 0.625, 0.5, 0.625, 0.75, 0.5403, 0.75, 0.4556, 0.5, 0.5403, 0.5, 0.5403, 0.75, 0.4556, 0.75, 0.625, 0.5, 0.625, 0.75, 0.625, 0.75, 0.625, 0.5, 0.625, 0.75, 0.5403, 0.75, 0.5403, 0.75, 0.625, 0.75, 0.4556, 0.75, 0.4556, 0.5, 0.4556, 0.5, 0.4556, 0.75, 0.4556, 0.5, 0.5403, 0.5, 0.5403, 0.5, 0.4556, 0.5, 0.1818, 0.0, 0.2273, 0.07873, 0.1364, 0.07873, 0.2727, 0.1575, 0.3182, 0.07873, 0.3636, 0.1575, 0.9091, 0.0, 0.9545, 0.07873, 0.8636, 0.07873, 0.7273, 0.0, 0.7727, 0.07873, 0.6818, 0.07873, 0.5455, 0.0, 0.5909, 0.07873, 0.5, 0.07873, 0.2727, 0.1575, 0.3636, 0.1575, 0.3182, 0.2362, 0.09091, 0.1575, 0.1818, 0.1575, 0.1364, 0.2362, 0.8182, 0.1575, 0.9091, 0.1575, 0.8636, 0.2362, 0.6364, 0.1575, 0.7273, 0.1575, 0.6818, 0.2362, 0.4545, 0.1575, 0.5455, 0.1575, 0.5, 0.2362, 0.2727, 0.1575, 0.3182, 0.2362, 0.2273, 0.2362, 0.09091, 0.1575, 0.1364, 0.2362, 0.04546, 0.2362, 0.8182, 0.1575, 0.8636, 0.2362, 0.7727, 0.2362, 0.6364, 0.1575, 0.6818, 0.2362, 0.5909, 0.2362, 0.4545, 0.1575, 0.5, 0.2362, 0.4091, 0.2362, 0.1818, 0.3149, 0.2727, 0.3149, 0.2273, 0.3937, 0.0, 0.3149, 0.09091, 0.3149, 0.04546, 0.3937, 0.7273, 0.3149, 0.8182, 0.3149, 0.7727, 0.3937, 0.5455, 0.3149, 0.6364, 0.3149, 0.5909, 0.3937, 0.3636, 0.3149, 0.4545, 0.3149, 0.4091, 0.3937, 0.4091, 0.3937, 0.5, 0.3937, 0.4545, 0.4724, 0.4091, 0.3937, 0.4545, 0.3149, 0.5, 0.3937, 0.4545, 0.3149, 0.5455, 0.3149, 0.5, 0.3937, 0.5909, 0.3937, 0.6818, 0.3937, 0.6364, 0.4724, 0.5909, 0.3937, 0.6364, 0.3149, 0.6818, 0.3937, 0.6364, 0.3149, 0.7273, 0.3149, 0.6818, 0.3937, 0.7727, 0.3937, 0.8636, 0.3937, 0.8182, 0.4724, 0.7727, 0.3937, 0.8182, 0.3149, 0.8636, 0.3937, 0.8182, 0.3149, 0.9091, 0.3149, 0.8636, 0.3937, 0.04546, 0.3937, 0.1364, 0.3937, 0.09091, 0.4724, 0.04546, 0.3937, 0.09091, 0.3149, 0.1364, 0.3937, 0.09091, 0.3149, 0.1818, 0.3149, 0.1364, 0.3937, 0.2273, 0.3937, 0.3182, 0.3937, 0.2727, 0.4724, 0.2273, 0.3937, 0.2727, 0.3149, 0.3182, 0.3937, 0.2727, 0.3149, 0.3636, 0.3149, 0.3182, 0.3937, 0.4091, 0.2362, 0.4545, 0.3149, 0.3636, 0.3149, 0.4091, 0.2362, 0.5, 0.2362, 0.4545, 0.3149, 0.5, 0.2362, 0.5455, 0.3149, 0.4545, 0.3149, 0.5909, 0.2362, 0.6364, 0.3149, 0.5455, 0.3149, 0.5909, 0.2362, 0.6818, 0.2362, 0.6364, 0.3149, 0.6818, 0.2362, 0.7273, 0.3149, 0.6364, 0.3149, 0.7727, 0.2362, 0.8182, 0.3149, 0.7273, 0.3149, 0.7727, 0.2362, 0.8636, 0.2362, 0.8182, 0.3149, 0.8636, 0.2362, 0.9091, 0.3149, 0.8182, 0.3149, 0.04546, 0.2362, 0.09091, 0.3149, 0.0, 0.3149, 0.04546, 0.2362, 0.1364, 0.2362, 0.09091, 0.3149, 0.1364, 0.2362, 0.1818, 0.3149, 0.09091, 0.3149, 0.2273, 0.2362, 0.2727, 0.3149, 0.1818, 0.3149, 0.2273, 0.2362, 0.3182, 0.2362, 0.2727, 0.3149, 0.3182, 0.2362, 0.3636, 0.3149, 0.2727, 0.3149, 0.5, 0.2362, 0.5909, 0.2362, 0.5455, 0.3149, 0.5, 0.2362, 0.5455, 0.1575, 0.5909, 0.2362, 0.5455, 0.1575, 0.6364, 0.1575, 0.5909, 0.2362, 0.6818, 0.2362, 0.7727, 0.2362, 0.7273, 0.3149, 0.6818, 0.2362, 0.7273, 0.1575, 0.7727, 0.2362, 0.7273, 0.1575, 0.8182, 0.1575, 0.7727, 0.2362, 0.8636, 0.2362, 0.9545, 0.2362, 0.9091, 0.3149, 0.8636, 0.2362, 0.9091, 0.1575, 0.9545, 0.2362, 0.9091, 0.1575, 1.0, 0.1575, 0.9545, 0.2362, 0.1364, 0.2362, 0.2273, 0.2362, 0.1818, 0.3149, 0.1364, 0.2362, 0.1818, 0.1575, 0.2273, 0.2362, 0.1818, 0.1575, 0.2727, 0.1575, 0.2273, 0.2362, 0.3182, 0.2362, 0.4091, 0.2362, 0.3636, 0.3149, 0.3182, 0.2362, 0.3636, 0.1575, 0.4091, 0.2362, 0.3636, 0.1575, 0.4545, 0.1575, 0.4091, 0.2362, 0.5, 0.07873, 0.5455, 0.1575, 0.4545, 0.1575, 0.5, 0.07873, 0.5909, 0.07873, 0.5455, 0.1575, 0.5909, 0.07873, 0.6364, 0.1575, 0.5455, 0.1575, 0.6818, 0.07873, 0.7273, 0.1575, 0.6364, 0.1575, 0.6818, 0.07873, 0.7727, 0.07873, 0.7273, 0.1575, 0.7727, 0.07873, 0.8182, 0.1575, 0.7273, 0.1575, 0.8636, 0.07873, 0.9091, 0.1575, 0.8182, 0.1575, 0.8636, 0.07873, 0.9545, 0.07873, 0.9091, 0.1575, 0.9545, 0.07873, 1.0, 0.1575, 0.9091, 0.1575, 0.3636, 0.1575, 0.4091, 0.07873, 0.4545, 0.1575, 0.3636, 0.1575, 0.3182, 0.07873, 0.4091, 0.07873, 0.3182, 0.07873, 0.3636, 0.0, 0.4091, 0.07873, 0.1364, 0.07873, 0.1818, 0.1575, 0.09091, 0.1575, 0.1364, 0.07873, 0.2273, 0.07873, 0.1818, 0.1575, 0.2273, 0.07873, 0.2727, 0.1575, 0.1818, 0.1575, 0.5038, 0.0, 0.625, 0.0, 0.625, 0.25, 0.5038, 0.25, 0.5038, 0.25, 0.625, 0.25, 0.625, 0.5, 0.5038, 0.5, 0.5038, 0.5, 0.625, 0.5, 0.625, 0.75, 0.5038, 0.75, 0.5038, 0.75, 0.625, 0.75, 0.625, 1.0, 0.5038, 1.0, 0.125, 0.5, 0.375, 0.5, 0.375, 0.75, 0.125, 0.75, 0.625, 0.5, 0.875, 0.5, 0.875, 0.75, 0.625, 0.75, 0.375, 0.75, 0.5038, 0.75, 0.5038, 1.0, 0.375, 1.0, 0.375, 0.5, 0.5038, 0.5, 0.5038, 0.75, 0.375, 0.75, 0.375, 0.25, 0.5038, 0.25, 0.5038, 0.5, 0.375, 0.5, 0.375, 0.0, 0.5038, 0.0, 0.5038, 0.25, 0.375, 0.25, 0.1818, 0.0, 0.2273, 0.07873, 0.1364, 0.07873, 0.2727, 0.1575, 0.3182, 0.07873, 0.3636, 0.1575, 0.9091, 0.0, 0.9545, 0.07873, 0.8636, 0.07873, 0.7273, 0.0, 0.7727, 0.07873, 0.6818, 0.07873, 0.5455, 0.0, 0.5909, 0.07873, 0.5, 0.07873, 0.2727, 0.1575, 0.3636, 0.1575, 0.3182, 0.2362, 0.09091, 0.1575, 0.1818, 0.1575, 0.1364, 0.2362, 0.8182, 0.1575, 0.9091, 0.1575, 0.8636, 0.2362, 0.6364, 0.1575, 0.7273, 0.1575, 0.6818, 0.2362, 0.4545, 0.1575, 0.5455, 0.1575, 0.5, 0.2362, 0.2727, 0.1575, 0.3182, 0.2362, 0.2273, 0.2362, 0.09091, 0.1575, 0.1364, 0.2362, 0.04546, 0.2362, 0.8182, 0.1575, 0.8636, 0.2362, 0.7727, 0.2362, 0.6364, 0.1575, 0.6818, 0.2362, 0.5909, 0.2362, 0.4545, 0.1575, 0.5, 0.2362, 0.4091, 0.2362, 0.1818, 0.3149, 0.2727, 0.3149, 0.2273, 0.3937, 0.0, 0.3149, 0.09091, 0.3149, 0.04546, 0.3937, 0.7273, 0.3149, 0.8182, 0.3149, 0.7727, 0.3937, 0.5455, 0.3149, 0.6364, 0.3149, 0.5909, 0.3937, 0.3636, 0.3149, 0.4545, 0.3149, 0.4091, 0.3937, 0.4091, 0.3937, 0.5, 0.3937, 0.4545, 0.4724, 0.4091, 0.3937, 0.4545, 0.3149, 0.5, 0.3937, 0.4545, 0.3149, 0.5455, 0.3149, 0.5, 0.3937, 0.5909, 0.3937, 0.6818, 0.3937, 0.6364, 0.4724, 0.5909, 0.3937, 0.6364, 0.3149, 0.6818, 0.3937, 0.6364, 0.3149, 0.7273, 0.3149, 0.6818, 0.3937, 0.7727, 0.3937, 0.8636, 0.3937, 0.8182, 0.4724, 0.7727, 0.3937, 0.8182, 0.3149, 0.8636, 0.3937, 0.8182, 0.3149, 0.9091, 0.3149, 0.8636, 0.3937, 0.04546, 0.3937, 0.1364, 0.3937, 0.09091, 0.4724, 0.04546, 0.3937, 0.09091, 0.3149, 0.1364, 0.3937, 0.09091, 0.3149, 0.1818, 0.3149, 0.1364, 0.3937, 0.2273, 0.3937, 0.3182, 0.3937, 0.2727, 0.4724, 0.2273, 0.3937, 0.2727, 0.3149, 0.3182, 0.3937, 0.2727, 0.3149, 0.3636, 0.3149, 0.3182, 0.3937, 0.4091, 0.2362, 0.4545, 0.3149, 0.3636, 0.3149, 0.4091, 0.2362, 0.5, 0.2362, 0.4545, 0.3149, 0.5, 0.2362, 0.5455, 0.3149, 0.4545, 0.3149, 0.5909, 0.2362, 0.6364, 0.3149, 0.5455, 0.3149, 0.5909, 0.2362, 0.6818, 0.2362, 0.6364, 0.3149, 0.6818, 0.2362, 0.7273, 0.3149, 0.6364, 0.3149, 0.7727, 0.2362, 0.8182, 0.3149, 0.7273, 0.3149, 0.7727, 0.2362, 0.8636, 0.2362, 0.8182, 0.3149, 0.8636, 0.2362, 0.9091, 0.3149, 0.8182, 0.3149, 0.04546, 0.2362, 0.09091, 0.3149, 0.0, 0.3149, 0.04546, 0.2362, 0.1364, 0.2362, 0.09091, 0.3149, 0.1364, 0.2362, 0.1818, 0.3149, 0.09091, 0.3149, 0.2273, 0.2362, 0.2727, 0.3149, 0.1818, 0.3149, 0.2273, 0.2362, 0.3182, 0.2362, 0.2727, 0.3149, 0.3182, 0.2362, 0.3636, 0.3149, 0.2727, 0.3149, 0.5, 0.2362, 0.5909, 0.2362, 0.5455, 0.3149, 0.5, 0.2362, 0.5455, 0.1575, 0.5909, 0.2362, 0.5455, 0.1575, 0.6364, 0.1575, 0.5909, 0.2362, 0.6818, 0.2362, 0.7727, 0.2362, 0.7273, 0.3149, 0.6818, 0.2362, 0.7273, 0.1575, 0.7727, 0.2362, 0.7273, 0.1575, 0.8182, 0.1575, 0.7727, 0.2362, 0.8636, 0.2362, 0.9545, 0.2362, 0.9091, 0.3149, 0.8636, 0.2362, 0.9091, 0.1575, 0.9545, 0.2362, 0.9091, 0.1575, 1.0, 0.1575, 0.9545, 0.2362, 0.1364, 0.2362, 0.2273, 0.2362, 0.1818, 0.3149, 0.1364, 0.2362, 0.1818, 0.1575, 0.2273, 0.2362, 0.1818, 0.1575, 0.2727, 0.1575, 0.2273, 0.2362, 0.3182, 0.2362, 0.4091, 0.2362, 0.3636, 0.3149, 0.3182, 0.2362, 0.3636, 0.1575, 0.4091, 0.2362, 0.3636, 0.1575, 0.4545, 0.1575, 0.4091, 0.2362, 0.5, 0.07873, 0.5455, 0.1575, 0.4545, 0.1575, 0.5, 0.07873, 0.5909, 0.07873, 0.5455, 0.1575, 0.5909, 0.07873, 0.6364, 0.1575, 0.5455, 0.1575, 0.6818, 0.07873, 0.7273, 0.1575, 0.6364, 0.1575, 0.6818, 0.07873, 0.7727, 0.07873, 0.7273, 0.1575, 0.7727, 0.07873, 0.8182, 0.1575, 0.7273, 0.1575, 0.8636, 0.07873, 0.9091, 0.1575, 0.8182, 0.1575, 0.8636, 0.07873, 0.9545, 0.07873, 0.9091, 0.1575, 0.9545, 0.07873, 1.0, 0.1575, 0.9091, 0.1575, 0.3636, 0.1575, 0.4091, 0.07873, 0.4545, 0.1575, 0.3636, 0.1575, 0.3182, 0.07873, 0.4091, 0.07873, 0.3182, 0.07873, 0.3636, 0.0, 0.4091, 0.07873, 0.1364, 0.07873, 0.1818, 0.1575, 0.09091, 0.1575, 0.1364, 0.07873, 0.2273, 0.07873, 0.1818, 0.1575, 0.2273, 0.07873, 0.2727, 0.1575, 0.1818, 0.1575, 0.375, 0.0, 0.625, 0.0, 0.625, 0.25, 0.375, 0.25, 0.375, 0.25, 0.625, 0.25, 0.625, 0.5, 0.375, 0.5, 0.375, 0.5, 0.625, 0.5, 0.625, 0.75, 0.375, 0.75, 0.375, 0.75, 0.625, 0.75, 0.625, 1.0, 0.375, 1.0, 0.375, 0.25, 0.375, 0.5, 0.375, 0.5, 0.375, 0.25, 0.625, 0.5, 0.875, 0.5, 0.875, 0.75, 0.625, 0.75, 0.125, 0.5, 0.375, 0.5, 0.375, 0.75, 0.125, 0.75, 0.375, 0.0, 0.375, 0.25, 0.375, 0.25, 0.375, 0.0, 0.375, 0.5, 0.375, 0.75, 0.375, 0.75, 0.375, 0.5, 0.375, 0.75, 0.375, 1.0, 0.375, 1.0, 0.375, 0.75, 0.1818, 0.0, 0.2273, 0.07873, 0.1364, 0.07873, 0.2727, 0.1575, 0.3182, 0.07873, 0.3636, 0.1575, 0.9091, 0.0, 0.9545, 0.07873, 0.8636, 0.07873, 0.7273, 0.0, 0.7727, 0.07873, 0.6818, 0.07873, 0.5455, 0.0, 0.5909, 0.07873, 0.5, 0.07873, 0.2727, 0.1575, 0.3636, 0.1575, 0.3182, 0.2362, 0.09091, 0.1575, 0.1818, 0.1575, 0.1364, 0.2362, 0.8182, 0.1575, 0.9091, 0.1575, 0.8636, 0.2362, 0.6364, 0.1575, 0.7273, 0.1575, 0.6818, 0.2362, 0.4545, 0.1575, 0.5455, 0.1575, 0.5, 0.2362, 0.2727, 0.1575, 0.3182, 0.2362, 0.2273, 0.2362, 0.09091, 0.1575, 0.1364, 0.2362, 0.04546, 0.2362, 0.8182, 0.1575, 0.8636, 0.2362, 0.7727, 0.2362, 0.6364, 0.1575, 0.6818, 0.2362, 0.5909, 0.2362, 0.4545, 0.1575, 0.5, 0.2362, 0.4091, 0.2362, 0.1818, 0.3149, 0.2727, 0.3149, 0.2273, 0.3937, 0.0, 0.3149, 0.09091, 0.3149, 0.04546, 0.3937, 0.7273, 0.3149, 0.8182, 0.3149, 0.7727, 0.3937, 0.5455, 0.3149, 0.6364, 0.3149, 0.5909, 0.3937, 0.3636, 0.3149, 0.4545, 0.3149, 0.4091, 0.3937, 0.4091, 0.3937, 0.5, 0.3937, 0.4545, 0.4724, 0.4091, 0.3937, 0.4545, 0.3149, 0.5, 0.3937, 0.4545, 0.3149, 0.5455, 0.3149, 0.5, 0.3937, 0.5909, 0.3937, 0.6818, 0.3937, 0.6364, 0.4724, 0.5909, 0.3937, 0.6364, 0.3149, 0.6818, 0.3937, 0.6364, 0.3149, 0.7273, 0.3149, 0.6818, 0.3937, 0.7727, 0.3937, 0.8636, 0.3937, 0.8182, 0.4724, 0.7727, 0.3937, 0.8182, 0.3149, 0.8636, 0.3937, 0.8182, 0.3149, 0.9091, 0.3149, 0.8636, 0.3937, 0.04546, 0.3937, 0.1364, 0.3937, 0.09091, 0.4724, 0.04546, 0.3937, 0.09091, 0.3149, 0.1364, 0.3937, 0.09091, 0.3149, 0.1818, 0.3149, 0.1364, 0.3937, 0.2273, 0.3937, 0.3182, 0.3937, 0.2727, 0.4724, 0.2273, 0.3937, 0.2727, 0.3149, 0.3182, 0.3937, 0.2727, 0.3149, 0.3636, 0.3149, 0.3182, 0.3937, 0.4091, 0.2362, 0.4545, 0.3149, 0.3636, 0.3149, 0.4091, 0.2362, 0.5, 0.2362, 0.4545, 0.3149, 0.5, 0.2362, 0.5455, 0.3149, 0.4545, 0.3149, 0.5909, 0.2362, 0.6364, 0.3149, 0.5455, 0.3149, 0.5909, 0.2362, 0.6818, 0.2362, 0.6364, 0.3149, 0.6818, 0.2362, 0.7273, 0.3149, 0.6364, 0.3149, 0.7727, 0.2362, 0.8182, 0.3149, 0.7273, 0.3149, 0.7727, 0.2362, 0.8636, 0.2362, 0.8182, 0.3149, 0.8636, 0.2362, 0.9091, 0.3149, 0.8182, 0.3149, 0.04546, 0.2362, 0.09091, 0.3149, 0.0, 0.3149, 0.04546, 0.2362, 0.1364, 0.2362, 0.09091, 0.3149, 0.1364, 0.2362, 0.1818, 0.3149, 0.09091, 0.3149, 0.2273, 0.2362, 0.2727, 0.3149, 0.1818, 0.3149, 0.2273, 0.2362, 0.3182, 0.2362, 0.2727, 0.3149, 0.3182, 0.2362, 0.3636, 0.3149, 0.2727, 0.3149, 0.5, 0.2362, 0.5909, 0.2362, 0.5455, 0.3149, 0.5, 0.2362, 0.5455, 0.1575, 0.5909, 0.2362, 0.5455, 0.1575, 0.6364, 0.1575, 0.5909, 0.2362, 0.6818, 0.2362, 0.7727, 0.2362, 0.7273, 0.3149, 0.6818, 0.2362, 0.7273, 0.1575, 0.7727, 0.2362, 0.7273, 0.1575, 0.8182, 0.1575, 0.7727, 0.2362, 0.8636, 0.2362, 0.9545, 0.2362, 0.9091, 0.3149, 0.8636, 0.2362, 0.9091, 0.1575, 0.9545, 0.2362, 0.9091, 0.1575, 1.0, 0.1575, 0.9545, 0.2362, 0.1364, 0.2362, 0.2273, 0.2362, 0.1818, 0.3149, 0.1364, 0.2362, 0.1818, 0.1575, 0.2273, 0.2362, 0.1818, 0.1575, 0.2727, 0.1575, 0.2273, 0.2362, 0.3182, 0.2362, 0.4091, 0.2362, 0.3636, 0.3149, 0.3182, 0.2362, 0.3636, 0.1575, 0.4091, 0.2362, 0.3636, 0.1575, 0.4545, 0.1575, 0.4091, 0.2362, 0.5, 0.07873, 0.5455, 0.1575, 0.4545, 0.1575, 0.5, 0.07873, 0.5909, 0.07873, 0.5455, 0.1575, 0.5909, 0.07873, 0.6364, 0.1575, 0.5455, 0.1575, 0.6818, 0.07873, 0.7273, 0.1575, 0.6364, 0.1575, 0.6818, 0.07873, 0.7727, 0.07873, 0.7273, 0.1575, 0.7727, 0.07873, 0.8182, 0.1575, 0.7273, 0.1575, 0.8636, 0.07873, 0.9091, 0.1575, 0.8182, 0.1575, 0.8636, 0.07873, 0.9545, 0.07873, 0.9091, 0.1575, 0.9545, 0.07873, 1.0, 0.1575, 0.9091, 0.1575, 0.3636, 0.1575, 0.4091, 0.07873, 0.4545, 0.1575, 0.3636, 0.1575, 0.3182, 0.07873, 0.4091, 0.07873, 0.3182, 0.07873, 0.3636, 0.0, 0.4091, 0.07873, 0.1364, 0.07873, 0.1818, 0.1575, 0.09091, 0.1575, 0.1364, 0.07873, 0.2273, 0.07873, 0.1818, 0.1575, 0.2273, 0.07873, 0.2727, 0.1575, 0.1818, 0.1575, 0.375, 0.0, 0.625, 0.0, 0.625, 0.25, 0.375, 0.25, 0.375, 0.25, 0.625, 0.25, 0.625, 0.5, 0.375, 0.5, 0.375, 0.5, 0.625, 0.5, 0.625, 0.75, 0.375, 0.75, 0.375, 0.75, 0.625, 0.75, 0.625, 1.0, 0.375, 1.0, 0.125, 0.5, 0.375, 0.5, 0.375, 0.75, 0.125, 0.75, 0.625, 0.5, 0.875, 0.5, 0.875, 0.75, 0.625, 0.75, 0.375, 0.0, 0.625, 0.0, 0.625, 0.25, 0.375, 0.25, 0.375, 0.25, 0.625, 0.25, 0.625, 0.5, 0.375, 0.5, 0.375, 0.5, 0.625, 0.5, 0.625, 0.75, 0.375, 0.75, 0.375, 0.75, 0.625, 0.75, 0.625, 1.0, 0.375, 1.0, 0.375, 0.75, 0.375, 1.0, 0.375, 1.0, 0.375, 0.75, 0.625, 0.5, 0.875, 0.5, 0.875, 0.75, 0.625, 0.75, 0.375, 0.5, 0.375, 0.75, 0.375, 0.75, 0.375, 0.5, 0.375, 0.25, 0.375, 0.5, 0.375, 0.5, 0.375, 0.25, 0.375, 0.0, 0.375, 0.25, 0.375, 0.25, 0.375, 0.0, 0.375, 0.5, 0.375, 0.75, 0.375, 0.75, 0.375, 0.5, 0.125, 0.5, 0.375, 0.5, 0.375, 0.75, 0.125, 0.75, 0.375, 0.0, 0.375, 0.25, 0.375, 0.25, 0.375, 0.0, 0.375, 0.75, 0.375, 1.0, 0.375, 1.0, 0.375, 0.75, 0.375, 0.25, 0.375, 0.5, 0.375, 0.5, 0.375, 0.25, 0.375, 0.0, 0.625, 0.0, 0.625, 0.25, 0.375, 0.25, 0.375, 0.25, 0.625, 0.25, 0.625, 0.5, 0.375, 0.5, 0.375, 0.5, 0.625, 0.5, 0.625, 0.75, 0.375, 0.75, 0.375, 0.75, 0.625, 0.75, 0.625, 1.0, 0.375, 1.0, 0.375, 0.75, 0.375, 1.0, 0.375, 1.0, 0.375, 0.75, 0.625, 0.5, 0.875, 0.5, 0.875, 0.75, 0.625, 0.75, 0.375, 0.5, 0.375, 0.75, 0.375, 0.75, 0.375, 0.5, 0.375, 0.25, 0.375, 0.5, 0.375, 0.5, 0.375, 0.25, 0.375, 0.0, 0.375, 0.25, 0.375, 0.25, 0.375, 0.0, 0.375, 0.5, 0.375, 0.75, 0.375, 0.75, 0.375, 0.5, 0.125, 0.5, 0.375, 0.5, 0.375, 0.75, 0.125, 0.75, 0.375, 0.0, 0.375, 0.25, 0.375, 0.25, 0.375, 0.0, 0.375, 0.75, 0.375, 1.0, 0.375, 1.0, 0.375, 0.75, 0.375, 0.25, 0.375, 0.5, 0.375, 0.5, 0.375, 0.25, 0.375, 0.0, 0.625, 0.0, 0.625, 0.25, 0.375, 0.25, 0.375, 0.25, 0.625, 0.25, 0.625, 0.5, 0.375, 0.5, 0.375, 0.5, 0.625, 0.5, 0.625, 0.75, 0.375, 0.75, 0.375, 0.75, 0.625, 0.75, 0.625, 1.0, 0.375, 1.0, 0.375, 0.75, 0.375, 1.0, 0.375, 1.0, 0.375, 0.75, 0.625, 0.5, 0.875, 0.5, 0.875, 0.75, 0.625, 0.75, 0.375, 0.5, 0.375, 0.75, 0.375, 0.75, 0.375, 0.5, 0.375, 0.25, 0.375, 0.5, 0.375, 0.5, 0.375, 0.25, 0.375, 0.0, 0.375, 0.25, 0.375, 0.25, 0.375, 0.0, 0.375, 0.5, 0.375, 0.75, 0.375, 0.75, 0.375, 0.5, 0.125, 0.5, 0.375, 0.5, 0.375, 0.75, 0.125, 0.75, 0.375, 0.0, 0.375, 0.25, 0.375, 0.25, 0.375, 0.0, 0.375, 0.75, 0.375, 1.0, 0.375, 1.0, 0.375, 0.75, 0.375, 0.25, 0.375, 0.5, 0.375, 0.5, 0.375, 0.25, 0.375, 0.0, 0.625, 0.0, 0.625, 0.25, 0.375, 0.25, 0.375, 0.25, 0.625, 0.25, 0.625, 0.5, 0.375, 0.5, 0.375, 0.5, 0.625, 0.5, 0.625, 0.75, 0.375, 0.75, 0.375, 0.75, 0.625, 0.75, 0.625, 1.0, 0.375, 1.0, 0.375, 0.75, 0.375, 1.0, 0.375, 1.0, 0.375, 0.75, 0.625, 0.5, 0.875, 0.5, 0.875, 0.75, 0.625, 0.75, 0.375, 0.5, 0.375, 0.75, 0.375, 0.75, 0.375, 0.5, 0.375, 0.25, 0.375, 0.5, 0.375, 0.5, 0.375, 0.25, 0.375, 0.0, 0.375, 0.25, 0.375, 0.25, 0.375, 0.0, 0.375, 0.5, 0.375, 0.75, 0.375, 0.75, 0.375, 0.5, 0.125, 0.5, 0.375, 0.5, 0.375, 0.75, 0.125, 0.75, 0.375, 0.0, 0.375, 0.25, 0.375, 0.25, 0.375, 0.0, 0.375, 0.75, 0.375, 1.0, 0.375, 1.0, 0.375, 0.75, 0.375, 0.25, 0.375, 0.5, 0.375, 0.5, 0.375, 0.25, 0.375, 0.0, 0.625, 0.0, 0.625, 0.25, 0.375, 0.25, 0.375, 0.25, 0.625, 0.25, 0.625, 0.5, 0.375, 0.5, 0.375, 0.5, 0.625, 0.5, 0.625, 0.75, 0.375, 0.75, 0.375, 0.75, 0.625, 0.75, 0.625, 1.0, 0.375, 1.0, 0.375, 0.75, 0.375, 1.0, 0.375, 1.0, 0.375, 0.75, 0.625, 0.5, 0.875, 0.5, 0.875, 0.75, 0.625, 0.75, 0.375, 0.5, 0.375, 0.75, 0.375, 0.75, 0.375, 0.5, 0.375, 0.25, 0.375, 0.5, 0.375, 0.5, 0.375, 0.25, 0.375, 0.0, 0.375, 0.25, 0.375, 0.25, 0.375, 0.0, 0.375, 0.5, 0.375, 0.75, 0.375, 0.75, 0.375, 0.5, 0.125, 0.5, 0.375, 0.5, 0.375, 0.75, 0.125, 0.75, 0.375, 0.0, 0.375, 0.25, 0.375, 0.25, 0.375, 0.0, 0.375, 0.75, 0.375, 1.0, 0.375, 1.0, 0.375, 0.75, 0.375, 0.25, 0.375, 0.5, 0.375, 0.5, 0.375, 0.25, 0.1818, 0.0, 0.2273, 0.07873, 0.1364, 0.07873, 0.2727, 0.1575, 0.3182, 0.07873, 0.3636, 0.1575, 0.9091, 0.0, 0.9545, 0.07873, 0.8636, 0.07873, 0.7273, 0.0, 0.7727, 0.07873, 0.6818, 0.07873, 0.5455, 0.0, 0.5909, 0.07873, 0.5, 0.07873, 0.2727, 0.1575, 0.3636, 0.1575, 0.3182, 0.2362, 0.09091, 0.1575, 0.1818, 0.1575, 0.1364, 0.2362, 0.8182, 0.1575, 0.9091, 0.1575, 0.8636, 0.2362, 0.6364, 0.1575, 0.7273, 0.1575, 0.6818, 0.2362, 0.4545, 0.1575, 0.5455, 0.1575, 0.5, 0.2362, 0.2727, 0.1575, 0.3182, 0.2362, 0.2273, 0.2362, 0.09091, 0.1575, 0.1364, 0.2362, 0.04546, 0.2362, 0.8182, 0.1575, 0.8636, 0.2362, 0.7727, 0.2362, 0.6364, 0.1575, 0.6818, 0.2362, 0.5909, 0.2362, 0.4545, 0.1575, 0.5, 0.2362, 0.4091, 0.2362, 0.1818, 0.3149, 0.2727, 0.3149, 0.2273, 0.3937, 0.0, 0.3149, 0.09091, 0.3149, 0.04546, 0.3937, 0.7273, 0.3149, 0.8182, 0.3149, 0.7727, 0.3937, 0.5455, 0.3149, 0.6364, 0.3149, 0.5909, 0.3937, 0.3636, 0.3149, 0.4545, 0.3149, 0.4091, 0.3937, 0.4091, 0.3937, 0.5, 0.3937, 0.4545, 0.4724, 0.4091, 0.3937, 0.4545, 0.3149, 0.5, 0.3937, 0.4545, 0.3149, 0.5455, 0.3149, 0.5, 0.3937, 0.5909, 0.3937, 0.6818, 0.3937, 0.6364, 0.4724, 0.5909, 0.3937, 0.6364, 0.3149, 0.6818, 0.3937, 0.6364, 0.3149, 0.7273, 0.3149, 0.6818, 0.3937, 0.7727, 0.3937, 0.8636, 0.3937, 0.8182, 0.4724, 0.7727, 0.3937, 0.8182, 0.3149, 0.8636, 0.3937, 0.8182, 0.3149, 0.9091, 0.3149, 0.8636, 0.3937, 0.04546, 0.3937, 0.1364, 0.3937, 0.09091, 0.4724, 0.04546, 0.3937, 0.09091, 0.3149, 0.1364, 0.3937, 0.09091, 0.3149, 0.1818, 0.3149, 0.1364, 0.3937, 0.2273, 0.3937, 0.3182, 0.3937, 0.2727, 0.4724, 0.2273, 0.3937, 0.2727, 0.3149, 0.3182, 0.3937, 0.2727, 0.3149, 0.3636, 0.3149, 0.3182, 0.3937, 0.4091, 0.2362, 0.4545, 0.3149, 0.3636, 0.3149, 0.4091, 0.2362, 0.5, 0.2362, 0.4545, 0.3149, 0.5, 0.2362, 0.5455, 0.3149, 0.4545, 0.3149, 0.5909, 0.2362, 0.6364, 0.3149, 0.5455, 0.3149, 0.5909, 0.2362, 0.6818, 0.2362, 0.6364, 0.3149, 0.6818, 0.2362, 0.7273, 0.3149, 0.6364, 0.3149, 0.7727, 0.2362, 0.8182, 0.3149, 0.7273, 0.3149, 0.7727, 0.2362, 0.8636, 0.2362, 0.8182, 0.3149, 0.8636, 0.2362, 0.9091, 0.3149, 0.8182, 0.3149, 0.04546, 0.2362, 0.09091, 0.3149, 0.0, 0.3149, 0.04546, 0.2362, 0.1364, 0.2362, 0.09091, 0.3149, 0.1364, 0.2362, 0.1818, 0.3149, 0.09091, 0.3149, 0.2273, 0.2362, 0.2727, 0.3149, 0.1818, 0.3149, 0.2273, 0.2362, 0.3182, 0.2362, 0.2727, 0.3149, 0.3182, 0.2362, 0.3636, 0.3149, 0.2727, 0.3149, 0.5, 0.2362, 0.5909, 0.2362, 0.5455, 0.3149, 0.5, 0.2362, 0.5455, 0.1575, 0.5909, 0.2362, 0.5455, 0.1575, 0.6364, 0.1575, 0.5909, 0.2362, 0.6818, 0.2362, 0.7727, 0.2362, 0.7273, 0.3149, 0.6818, 0.2362, 0.7273, 0.1575, 0.7727, 0.2362, 0.7273, 0.1575, 0.8182, 0.1575, 0.7727, 0.2362, 0.8636, 0.2362, 0.9545, 0.2362, 0.9091, 0.3149, 0.8636, 0.2362, 0.9091, 0.1575, 0.9545, 0.2362, 0.9091, 0.1575, 1.0, 0.1575, 0.9545, 0.2362, 0.1364, 0.2362, 0.2273, 0.2362, 0.1818, 0.3149, 0.1364, 0.2362, 0.1818, 0.1575, 0.2273, 0.2362, 0.1818, 0.1575, 0.2727, 0.1575, 0.2273, 0.2362, 0.3182, 0.2362, 0.4091, 0.2362, 0.3636, 0.3149, 0.3182, 0.2362, 0.3636, 0.1575, 0.4091, 0.2362, 0.3636, 0.1575, 0.4545, 0.1575, 0.4091, 0.2362, 0.5, 0.07873, 0.5455, 0.1575, 0.4545, 0.1575, 0.5, 0.07873, 0.5909, 0.07873, 0.5455, 0.1575, 0.5909, 0.07873, 0.6364, 0.1575, 0.5455, 0.1575, 0.6818, 0.07873, 0.7273, 0.1575, 0.6364, 0.1575, 0.6818, 0.07873, 0.7727, 0.07873, 0.7273, 0.1575, 0.7727, 0.07873, 0.8182, 0.1575, 0.7273, 0.1575, 0.8636, 0.07873, 0.9091, 0.1575, 0.8182, 0.1575, 0.8636, 0.07873, 0.9545, 0.07873, 0.9091, 0.1575, 0.9545, 0.07873, 1.0, 0.1575, 0.9091, 0.1575, 0.3636, 0.1575, 0.4091, 0.07873, 0.4545, 0.1575, 0.3636, 0.1575, 0.3182, 0.07873, 0.4091, 0.07873, 0.3182, 0.07873, 0.3636, 0.0, 0.4091, 0.07873, 0.1364, 0.07873, 0.1818, 0.1575, 0.09091, 0.1575, 0.1364, 0.07873, 0.2273, 0.07873, 0.1818, 0.1575, 0.2273, 0.07873, 0.2727, 0.1575, 0.1818, 0.1575, 0.5038, 0.0, 0.625, 0.0, 0.625, 0.25, 0.5038, 0.25, 0.5038, 0.25, 0.625, 0.25, 0.625, 0.5, 0.5038, 0.5, 0.5038, 0.5, 0.625, 0.5, 0.625, 0.75, 0.5038, 0.75, 0.5038, 0.75, 0.625, 0.75, 0.625, 1.0, 0.5038, 1.0, 0.125, 0.5, 0.375, 0.5, 0.375, 0.75, 0.125, 0.75, 0.625, 0.5, 0.875, 0.5, 0.875, 0.75, 0.625, 0.75, 0.375, 0.75, 0.5038, 0.75, 0.5038, 1.0, 0.375, 1.0, 0.375, 0.5, 0.5038, 0.5, 0.5038, 0.75, 0.375, 0.75, 0.375, 0.25, 0.5038, 0.25, 0.5038, 0.5, 0.375, 0.5, 0.375, 0.0, 0.5038, 0.0, 0.5038, 0.25, 0.375, 0.25, 0.1818, 0.0, 0.2273, 0.07873, 0.1364, 0.07873, 0.2727, 0.1575, 0.3182, 0.07873, 0.3636, 0.1575, 0.9091, 0.0, 0.9545, 0.07873, 0.8636, 0.07873, 0.7273, 0.0, 0.7727, 0.07873, 0.6818, 0.07873, 0.5455, 0.0, 0.5909, 0.07873, 0.5, 0.07873, 0.2727, 0.1575, 0.3636, 0.1575, 0.3182, 0.2362, 0.09091, 0.1575, 0.1818, 0.1575, 0.1364, 0.2362, 0.8182, 0.1575, 0.9091, 0.1575, 0.8636, 0.2362, 0.6364, 0.1575, 0.7273, 0.1575, 0.6818, 0.2362, 0.4545, 0.1575, 0.5455, 0.1575, 0.5, 0.2362, 0.2727, 0.1575, 0.3182, 0.2362, 0.2273, 0.2362, 0.09091, 0.1575, 0.1364, 0.2362, 0.04546, 0.2362, 0.8182, 0.1575, 0.8636, 0.2362, 0.7727, 0.2362, 0.6364, 0.1575, 0.6818, 0.2362, 0.5909, 0.2362, 0.4545, 0.1575, 0.5, 0.2362, 0.4091, 0.2362, 0.1818, 0.3149, 0.2727, 0.3149, 0.2273, 0.3937, 0.0, 0.3149, 0.09091, 0.3149, 0.04546, 0.3937, 0.7273, 0.3149, 0.8182, 0.3149, 0.7727, 0.3937, 0.5455, 0.3149, 0.6364, 0.3149, 0.5909, 0.3937, 0.3636, 0.3149, 0.4545, 0.3149, 0.4091, 0.3937, 0.4091, 0.3937, 0.5, 0.3937, 0.4545, 0.4724, 0.4091, 0.3937, 0.4545, 0.3149, 0.5, 0.3937, 0.4545, 0.3149, 0.5455, 0.3149, 0.5, 0.3937, 0.5909, 0.3937, 0.6818, 0.3937, 0.6364, 0.4724, 0.5909, 0.3937, 0.6364, 0.3149, 0.6818, 0.3937, 0.6364, 0.3149, 0.7273, 0.3149, 0.6818, 0.3937, 0.7727, 0.3937, 0.8636, 0.3937, 0.8182, 0.4724, 0.7727, 0.3937, 0.8182, 0.3149, 0.8636, 0.3937, 0.8182, 0.3149, 0.9091, 0.3149, 0.8636, 0.3937, 0.04546, 0.3937, 0.1364, 0.3937, 0.09091, 0.4724, 0.04546, 0.3937, 0.09091, 0.3149, 0.1364, 0.3937, 0.09091, 0.3149, 0.1818, 0.3149, 0.1364, 0.3937, 0.2273, 0.3937, 0.3182, 0.3937, 0.2727, 0.4724, 0.2273, 0.3937, 0.2727, 0.3149, 0.3182, 0.3937, 0.2727, 0.3149, 0.3636, 0.3149, 0.3182, 0.3937, 0.4091, 0.2362, 0.4545, 0.3149, 0.3636, 0.3149, 0.4091, 0.2362, 0.5, 0.2362, 0.4545, 0.3149, 0.5, 0.2362, 0.5455, 0.3149, 0.4545, 0.3149, 0.5909, 0.2362, 0.6364, 0.3149, 0.5455, 0.3149, 0.5909, 0.2362, 0.6818, 0.2362, 0.6364, 0.3149, 0.6818, 0.2362, 0.7273, 0.3149, 0.6364, 0.3149, 0.7727, 0.2362, 0.8182, 0.3149, 0.7273, 0.3149, 0.7727, 0.2362, 0.8636, 0.2362, 0.8182, 0.3149, 0.8636, 0.2362, 0.9091, 0.3149, 0.8182, 0.3149, 0.04546, 0.2362, 0.09091, 0.3149, 0.0, 0.3149, 0.04546, 0.2362, 0.1364, 0.2362, 0.09091, 0.3149, 0.1364, 0.2362, 0.1818, 0.3149, 0.09091, 0.3149, 0.2273, 0.2362, 0.2727, 0.3149, 0.1818, 0.3149, 0.2273, 0.2362, 0.3182, 0.2362, 0.2727, 0.3149, 0.3182, 0.2362, 0.3636, 0.3149, 0.2727, 0.3149, 0.5, 0.2362, 0.5909, 0.2362, 0.5455, 0.3149, 0.5, 0.2362, 0.5455, 0.1575, 0.5909, 0.2362, 0.5455, 0.1575, 0.6364, 0.1575, 0.5909, 0.2362, 0.6818, 0.2362, 0.7727, 0.2362, 0.7273, 0.3149, 0.6818, 0.2362, 0.7273, 0.1575, 0.7727, 0.2362, 0.7273, 0.1575, 0.8182, 0.1575, 0.7727, 0.2362, 0.8636, 0.2362, 0.9545, 0.2362, 0.9091, 0.3149, 0.8636, 0.2362, 0.9091, 0.1575, 0.9545, 0.2362, 0.9091, 0.1575, 1.0, 0.1575, 0.9545, 0.2362, 0.1364, 0.2362, 0.2273, 0.2362, 0.1818, 0.3149, 0.1364, 0.2362, 0.1818, 0.1575, 0.2273, 0.2362, 0.1818, 0.1575, 0.2727, 0.1575, 0.2273, 0.2362, 0.3182, 0.2362, 0.4091, 0.2362, 0.3636, 0.3149, 0.3182, 0.2362, 0.3636, 0.1575, 0.4091, 0.2362, 0.3636, 0.1575, 0.4545, 0.1575, 0.4091, 0.2362, 0.5, 0.07873, 0.5455, 0.1575, 0.4545, 0.1575, 0.5, 0.07873, 0.5909, 0.07873, 0.5455, 0.1575, 0.5909, 0.07873, 0.6364, 0.1575, 0.5455, 0.1575, 0.6818, 0.07873, 0.7273, 0.1575, 0.6364, 0.1575, 0.6818, 0.07873, 0.7727, 0.07873, 0.7273, 0.1575, 0.7727, 0.07873, 0.8182, 0.1575, 0.7273, 0.1575, 0.8636, 0.07873, 0.9091, 0.1575, 0.8182, 0.1575, 0.8636, 0.07873, 0.9545, 0.07873, 0.9091, 0.1575, 0.9545, 0.07873, 1.0, 0.1575, 0.9091, 0.1575, 0.3636, 0.1575, 0.4091, 0.07873, 0.4545, 0.1575, 0.3636, 0.1575, 0.3182, 0.07873, 0.4091, 0.07873, 0.3182, 0.07873, 0.3636, 0.0, 0.4091, 0.07873, 0.1364, 0.07873, 0.1818, 0.1575, 0.09091, 0.1575, 0.1364, 0.07873, 0.2273, 0.07873, 0.1818, 0.1575, 0.2273, 0.07873, 0.2727, 0.1575, 0.1818, 0.1575, 0.375, 0.0, 0.625, 0.0, 0.625, 0.25, 0.375, 0.25, 0.375, 0.25, 0.625, 0.25, 0.625, 0.5, 0.375, 0.5, 0.375, 0.5, 0.625, 0.5, 0.625, 0.75, 0.375, 0.75, 0.375, 0.75, 0.625, 0.75, 0.625, 1.0, 0.375, 1.0, 0.375, 0.25, 0.375, 0.5, 0.375, 0.5, 0.375, 0.25, 0.625, 0.5, 0.875, 0.5, 0.875, 0.75, 0.625, 0.75, 0.125, 0.5, 0.375, 0.5, 0.375, 0.75, 0.125, 0.75, 0.375, 0.0, 0.375, 0.25, 0.375, 0.25, 0.375, 0.0, 0.375, 0.5, 0.375, 0.75, 0.375, 0.75, 0.375, 0.5, 0.375, 0.75, 0.375, 1.0, 0.375, 1.0, 0.375, 0.75, 0.1818, 0.0, 0.2273, 0.07873, 0.1364, 0.07873, 0.2727, 0.1575, 0.3182, 0.07873, 0.3636, 0.1575, 0.9091, 0.0, 0.9545, 0.07873, 0.8636, 0.07873, 0.7273, 0.0, 0.7727, 0.07873, 0.6818, 0.07873, 0.5455, 0.0, 0.5909, 0.07873, 0.5, 0.07873, 0.2727, 0.1575, 0.3636, 0.1575, 0.3182, 0.2362, 0.09091, 0.1575, 0.1818, 0.1575, 0.1364, 0.2362, 0.8182, 0.1575, 0.9091, 0.1575, 0.8636, 0.2362, 0.6364, 0.1575, 0.7273, 0.1575, 0.6818, 0.2362, 0.4545, 0.1575, 0.5455, 0.1575, 0.5, 0.2362, 0.2727, 0.1575, 0.3182, 0.2362, 0.2273, 0.2362, 0.09091, 0.1575, 0.1364, 0.2362, 0.04546, 0.2362, 0.8182, 0.1575, 0.8636, 0.2362, 0.7727, 0.2362, 0.6364, 0.1575, 0.6818, 0.2362, 0.5909, 0.2362, 0.4545, 0.1575, 0.5, 0.2362, 0.4091, 0.2362, 0.1818, 0.3149, 0.2727, 0.3149, 0.2273, 0.3937, 0.0, 0.3149, 0.09091, 0.3149, 0.04546, 0.3937, 0.7273, 0.3149, 0.8182, 0.3149, 0.7727, 0.3937, 0.5455, 0.3149, 0.6364, 0.3149, 0.5909, 0.3937, 0.3636, 0.3149, 0.4545, 0.3149, 0.4091, 0.3937, 0.4091, 0.3937, 0.5, 0.3937, 0.4545, 0.4724, 0.4091, 0.3937, 0.4545, 0.3149, 0.5, 0.3937, 0.4545, 0.3149, 0.5455, 0.3149, 0.5, 0.3937, 0.5909, 0.3937, 0.6818, 0.3937, 0.6364, 0.4724, 0.5909, 0.3937, 0.6364, 0.3149, 0.6818, 0.3937, 0.6364, 0.3149, 0.7273, 0.3149, 0.6818, 0.3937, 0.7727, 0.3937, 0.8636, 0.3937, 0.8182, 0.4724, 0.7727, 0.3937, 0.8182, 0.3149, 0.8636, 0.3937, 0.8182, 0.3149, 0.9091, 0.3149, 0.8636, 0.3937, 0.04546, 0.3937, 0.1364, 0.3937, 0.09091, 0.4724, 0.04546, 0.3937, 0.09091, 0.3149, 0.1364, 0.3937, 0.09091, 0.3149, 0.1818, 0.3149, 0.1364, 0.3937, 0.2273, 0.3937, 0.3182, 0.3937, 0.2727, 0.4724, 0.2273, 0.3937, 0.2727, 0.3149, 0.3182, 0.3937, 0.2727, 0.3149, 0.3636, 0.3149, 0.3182, 0.3937, 0.4091, 0.2362, 0.4545, 0.3149, 0.3636, 0.3149, 0.4091, 0.2362, 0.5, 0.2362, 0.4545, 0.3149, 0.5, 0.2362, 0.5455, 0.3149, 0.4545, 0.3149, 0.5909, 0.2362, 0.6364, 0.3149, 0.5455, 0.3149, 0.5909, 0.2362, 0.6818, 0.2362, 0.6364, 0.3149, 0.6818, 0.2362, 0.7273, 0.3149, 0.6364, 0.3149, 0.7727, 0.2362, 0.8182, 0.3149, 0.7273, 0.3149, 0.7727, 0.2362, 0.8636, 0.2362, 0.8182, 0.3149, 0.8636, 0.2362, 0.9091, 0.3149, 0.8182, 0.3149, 0.04546, 0.2362, 0.09091, 0.3149, 0.0, 0.3149, 0.04546, 0.2362, 0.1364, 0.2362, 0.09091, 0.3149, 0.1364, 0.2362, 0.1818, 0.3149, 0.09091, 0.3149, 0.2273, 0.2362, 0.2727, 0.3149, 0.1818, 0.3149, 0.2273, 0.2362, 0.3182, 0.2362, 0.2727, 0.3149, 0.3182, 0.2362, 0.3636, 0.3149, 0.2727, 0.3149, 0.5, 0.2362, 0.5909, 0.2362, 0.5455, 0.3149, 0.5, 0.2362, 0.5455, 0.1575, 0.5909, 0.2362, 0.5455, 0.1575, 0.6364, 0.1575, 0.5909, 0.2362, 0.6818, 0.2362, 0.7727, 0.2362, 0.7273, 0.3149, 0.6818, 0.2362, 0.7273, 0.1575, 0.7727, 0.2362, 0.7273, 0.1575, 0.8182, 0.1575, 0.7727, 0.2362, 0.8636, 0.2362, 0.9545, 0.2362, 0.9091, 0.3149, 0.8636, 0.2362, 0.9091, 0.1575, 0.9545, 0.2362, 0.9091, 0.1575, 1.0, 0.1575, 0.9545, 0.2362, 0.1364, 0.2362, 0.2273, 0.2362, 0.1818, 0.3149, 0.1364, 0.2362, 0.1818, 0.1575, 0.2273, 0.2362, 0.1818, 0.1575, 0.2727, 0.1575, 0.2273, 0.2362, 0.3182, 0.2362, 0.4091, 0.2362, 0.3636, 0.3149, 0.3182, 0.2362, 0.3636, 0.1575, 0.4091, 0.2362, 0.3636, 0.1575, 0.4545, 0.1575, 0.4091, 0.2362, 0.5, 0.07873, 0.5455, 0.1575, 0.4545, 0.1575, 0.5, 0.07873, 0.5909, 0.07873, 0.5455, 0.1575, 0.5909, 0.07873, 0.6364, 0.1575, 0.5455, 0.1575, 0.6818, 0.07873, 0.7273, 0.1575, 0.6364, 0.1575, 0.6818, 0.07873, 0.7727, 0.07873, 0.7273, 0.1575, 0.7727, 0.07873, 0.8182, 0.1575, 0.7273, 0.1575, 0.8636, 0.07873, 0.9091, 0.1575, 0.8182, 0.1575, 0.8636, 0.07873, 0.9545, 0.07873, 0.9091, 0.1575, 0.9545, 0.07873, 1.0, 0.1575, 0.9091, 0.1575, 0.3636, 0.1575, 0.4091, 0.07873, 0.4545, 0.1575, 0.3636, 0.1575, 0.3182, 0.07873, 0.4091, 0.07873, 0.3182, 0.07873, 0.3636, 0.0, 0.4091, 0.07873, 0.1364, 0.07873, 0.1818, 0.1575, 0.09091, 0.1575, 0.1364, 0.07873, 0.2273, 0.07873, 0.1818, 0.1575, 0.2273, 0.07873, 0.2727, 0.1575, 0.1818, 0.1575, 0.375, 0.0, 0.625, 0.0, 0.625, 0.25, 0.375, 0.25, 0.375, 0.25, 0.625, 0.25, 0.625, 0.5, 0.375, 0.5, 0.375, 0.5, 0.625, 0.5, 0.625, 0.75, 0.375, 0.75, 0.375, 0.75, 0.625, 0.75, 0.625, 1.0, 0.375, 1.0, 0.125, 0.5, 0.375, 0.5, 0.375, 0.75, 0.125, 0.75, 0.625, 0.5, 0.875, 0.5, 0.875, 0.75, 0.625, 0.75, 0.375, 0.0, 0.625, 0.0, 0.625, 0.25, 0.375, 0.25, 0.375, 0.25, 0.625, 0.25, 0.625, 0.5, 0.375, 0.5, 0.375, 0.5, 0.625, 0.5, 0.625, 0.75, 0.375, 0.75, 0.375, 0.75, 0.625, 0.75, 0.625, 1.0, 0.375, 1.0, 0.375, 0.75, 0.375, 1.0, 0.375, 1.0, 0.375, 0.75, 0.625, 0.5, 0.875, 0.5, 0.875, 0.75, 0.625, 0.75, 0.375, 0.5, 0.375, 0.75, 0.375, 0.75, 0.375, 0.5, 0.375, 0.25, 0.375, 0.5, 0.375, 0.5, 0.375, 0.25, 0.375, 0.0, 0.375, 0.25, 0.375, 0.25, 0.375, 0.0, 0.375, 0.5, 0.375, 0.75, 0.375, 0.75, 0.375, 0.5, 0.125, 0.5, 0.375, 0.5, 0.375, 0.75, 0.125, 0.75, 0.375, 0.0, 0.375, 0.25, 0.375, 0.25, 0.375, 0.0, 0.375, 0.75, 0.375, 1.0, 0.375, 1.0, 0.375, 0.75, 0.375, 0.25, 0.375, 0.5, 0.375, 0.5, 0.375, 0.25, 0.375, 0.0, 0.625, 0.0, 0.625, 0.25, 0.375, 0.25, 0.375, 0.25, 0.625, 0.25, 0.625, 0.5, 0.375, 0.5, 0.375, 0.5, 0.625, 0.5, 0.625, 0.75, 0.375, 0.75, 0.375, 0.75, 0.625, 0.75, 0.625, 1.0, 0.375, 1.0, 0.375, 0.75, 0.375, 1.0, 0.375, 1.0, 0.375, 0.75, 0.625, 0.5, 0.875, 0.5, 0.875, 0.75, 0.625, 0.75, 0.375, 0.5, 0.375, 0.75, 0.375, 0.75, 0.375, 0.5, 0.375, 0.25, 0.375, 0.5, 0.375, 0.5, 0.375, 0.25, 0.375, 0.0, 0.375, 0.25, 0.375, 0.25, 0.375, 0.0, 0.375, 0.5, 0.375, 0.75, 0.375, 0.75, 0.375, 0.5, 0.125, 0.5, 0.375, 0.5, 0.375, 0.75, 0.125, 0.75, 0.375, 0.0, 0.375, 0.25, 0.375, 0.25, 0.375, 0.0, 0.375, 0.75, 0.375, 1.0, 0.375, 1.0, 0.375, 0.75, 0.375, 0.25, 0.375, 0.5, 0.375, 0.5, 0.375, 0.25, 0.375, 0.0, 0.625, 0.0, 0.625, 0.25, 0.375, 0.25, 0.375, 0.25, 0.625, 0.25, 0.625, 0.5, 0.375, 0.5, 0.375, 0.5, 0.625, 0.5, 0.625, 0.75, 0.375, 0.75, 0.375, 0.75, 0.625, 0.75, 0.625, 1.0, 0.375, 1.0, 0.375, 0.75, 0.375, 1.0, 0.375, 1.0, 0.375, 0.75, 0.625, 0.5, 0.875, 0.5, 0.875, 0.75, 0.625, 0.75, 0.375, 0.5, 0.375, 0.75, 0.375, 0.75, 0.375, 0.5, 0.375, 0.25, 0.375, 0.5, 0.375, 0.5, 0.375, 0.25, 0.375, 0.0, 0.375, 0.25, 0.375, 0.25, 0.375, 0.0, 0.375, 0.5, 0.375, 0.75, 0.375, 0.75, 0.375, 0.5, 0.125, 0.5, 0.375, 0.5, 0.375, 0.75, 0.125, 0.75, 0.375, 0.0, 0.375, 0.25, 0.375, 0.25, 0.375, 0.0, 0.375, 0.75, 0.375, 1.0, 0.375, 1.0, 0.375, 0.75, 0.375, 0.25, 0.375, 0.5, 0.375, 0.5, 0.375, 0.25, 0.375, 0.0, 0.625, 0.0, 0.625, 0.25, 0.375, 0.25, 0.375, 0.25, 0.625, 0.25, 0.625, 0.5, 0.375, 0.5, 0.375, 0.5, 0.625, 0.5, 0.625, 0.75, 0.375, 0.75, 0.375, 0.75, 0.625, 0.75, 0.625, 1.0, 0.375, 1.0, 0.375, 0.75, 0.375, 1.0, 0.375, 1.0, 0.375, 0.75, 0.625, 0.5, 0.875, 0.5, 0.875, 0.75, 0.625, 0.75, 0.375, 0.5, 0.375, 0.75, 0.375, 0.75, 0.375, 0.5, 0.375, 0.25, 0.375, 0.5, 0.375, 0.5, 0.375, 0.25, 0.375, 0.0, 0.375, 0.25, 0.375, 0.25, 0.375, 0.0, 0.375, 0.5, 0.375, 0.75, 0.375, 0.75, 0.375, 0.5, 0.125, 0.5, 0.375, 0.5, 0.375, 0.75, 0.125, 0.75, 0.375, 0.0, 0.375, 0.25, 0.375, 0.25, 0.375, 0.0, 0.375, 0.75, 0.375, 1.0, 0.375, 1.0, 0.375, 0.75, 0.375, 0.25, 0.375, 0.5, 0.375, 0.5, 0.375, 0.25, 0.375, 0.0, 0.625, 0.0, 0.625, 0.25, 0.375, 0.25, 0.375, 0.25, 0.625, 0.25, 0.625, 0.5, 0.375, 0.5, 0.375, 0.5, 0.625, 0.5, 0.625, 0.75, 0.375, 0.75, 0.375, 0.75, 0.625, 0.75, 0.625, 1.0, 0.375, 1.0, 0.375, 0.75, 0.375, 1.0, 0.375, 1.0, 0.375, 0.75, 0.625, 0.5, 0.875, 0.5, 0.875, 0.75, 0.625, 0.75, 0.375, 0.5, 0.375, 0.75, 0.375, 0.75, 0.375, 0.5, 0.375, 0.25, 0.375, 0.5, 0.375, 0.5, 0.375, 0.25, 0.375, 0.0, 0.375, 0.25, 0.375, 0.25, 0.375, 0.0, 0.375, 0.5, 0.375, 0.75, 0.375, 0.75, 0.375, 0.5, 0.125, 0.5, 0.375, 0.5, 0.375, 0.75, 0.125, 0.75, 0.375, 0.0, 0.375, 0.25, 0.375, 0.25, 0.375, 0.0, 0.375, 0.75, 0.375, 1.0, 0.375, 1.0, 0.375, 0.75, 0.375, 0.25, 0.375, 0.5, 0.375, 0.5, 0.375, 0.25, 0.1818, 0.0, 0.2273, 0.07873, 0.1364, 0.07873, 0.2727, 0.1575, 0.3182, 0.07873, 0.3636, 0.1575, 0.9091, 0.0, 0.9545, 0.07873, 0.8636, 0.07873, 0.7273, 0.0, 0.7727, 0.07873, 0.6818, 0.07873, 0.5455, 0.0, 0.5909, 0.07873, 0.5, 0.07873, 0.2727, 0.1575, 0.3636, 0.1575, 0.3182, 0.2362, 0.09091, 0.1575, 0.1818, 0.1575, 0.1364, 0.2362, 0.8182, 0.1575, 0.9091, 0.1575, 0.8636, 0.2362, 0.6364, 0.1575, 0.7273, 0.1575, 0.6818, 0.2362, 0.4545, 0.1575, 0.5455, 0.1575, 0.5, 0.2362, 0.2727, 0.1575, 0.3182, 0.2362, 0.2273, 0.2362, 0.09091, 0.1575, 0.1364, 0.2362, 0.04546, 0.2362, 0.8182, 0.1575, 0.8636, 0.2362, 0.7727, 0.2362, 0.6364, 0.1575, 0.6818, 0.2362, 0.5909, 0.2362, 0.4545, 0.1575, 0.5, 0.2362, 0.4091, 0.2362, 0.1818, 0.3149, 0.2727, 0.3149, 0.2273, 0.3937, 0.0, 0.3149, 0.09091, 0.3149, 0.04546, 0.3937, 0.7273, 0.3149, 0.8182, 0.3149, 0.7727, 0.3937, 0.5455, 0.3149, 0.6364, 0.3149, 0.5909, 0.3937, 0.3636, 0.3149, 0.4545, 0.3149, 0.4091, 0.3937, 0.4091, 0.3937, 0.5, 0.3937, 0.4545, 0.4724, 0.4091, 0.3937, 0.4545, 0.3149, 0.5, 0.3937, 0.4545, 0.3149, 0.5455, 0.3149, 0.5, 0.3937, 0.5909, 0.3937, 0.6818, 0.3937, 0.6364, 0.4724, 0.5909, 0.3937, 0.6364, 0.3149, 0.6818, 0.3937, 0.6364, 0.3149, 0.7273, 0.3149, 0.6818, 0.3937, 0.7727, 0.3937, 0.8636, 0.3937, 0.8182, 0.4724, 0.7727, 0.3937, 0.8182, 0.3149, 0.8636, 0.3937, 0.8182, 0.3149, 0.9091, 0.3149, 0.8636, 0.3937, 0.04546, 0.3937, 0.1364, 0.3937, 0.09091, 0.4724, 0.04546, 0.3937, 0.09091, 0.3149, 0.1364, 0.3937, 0.09091, 0.3149, 0.1818, 0.3149, 0.1364, 0.3937, 0.2273, 0.3937, 0.3182, 0.3937, 0.2727, 0.4724, 0.2273, 0.3937, 0.2727, 0.3149, 0.3182, 0.3937, 0.2727, 0.3149, 0.3636, 0.3149, 0.3182, 0.3937, 0.4091, 0.2362, 0.4545, 0.3149, 0.3636, 0.3149, 0.4091, 0.2362, 0.5, 0.2362, 0.4545, 0.3149, 0.5, 0.2362, 0.5455, 0.3149, 0.4545, 0.3149, 0.5909, 0.2362, 0.6364, 0.3149, 0.5455, 0.3149, 0.5909, 0.2362, 0.6818, 0.2362, 0.6364, 0.3149, 0.6818, 0.2362, 0.7273, 0.3149, 0.6364, 0.3149, 0.7727, 0.2362, 0.8182, 0.3149, 0.7273, 0.3149, 0.7727, 0.2362, 0.8636, 0.2362, 0.8182, 0.3149, 0.8636, 0.2362, 0.9091, 0.3149, 0.8182, 0.3149, 0.04546, 0.2362, 0.09091, 0.3149, 0.0, 0.3149, 0.04546, 0.2362, 0.1364, 0.2362, 0.09091, 0.3149, 0.1364, 0.2362, 0.1818, 0.3149, 0.09091, 0.3149, 0.2273, 0.2362, 0.2727, 0.3149, 0.1818, 0.3149, 0.2273, 0.2362, 0.3182, 0.2362, 0.2727, 0.3149, 0.3182, 0.2362, 0.3636, 0.3149, 0.2727, 0.3149, 0.5, 0.2362, 0.5909, 0.2362, 0.5455, 0.3149, 0.5, 0.2362, 0.5455, 0.1575, 0.5909, 0.2362, 0.5455, 0.1575, 0.6364, 0.1575, 0.5909, 0.2362, 0.6818, 0.2362, 0.7727, 0.2362, 0.7273, 0.3149, 0.6818, 0.2362, 0.7273, 0.1575, 0.7727, 0.2362, 0.7273, 0.1575, 0.8182, 0.1575, 0.7727, 0.2362, 0.8636, 0.2362, 0.9545, 0.2362, 0.9091, 0.3149, 0.8636, 0.2362, 0.9091, 0.1575, 0.9545, 0.2362, 0.9091, 0.1575, 1.0, 0.1575, 0.9545, 0.2362, 0.1364, 0.2362, 0.2273, 0.2362, 0.1818, 0.3149, 0.1364, 0.2362, 0.1818, 0.1575, 0.2273, 0.2362, 0.1818, 0.1575, 0.2727, 0.1575, 0.2273, 0.2362, 0.3182, 0.2362, 0.4091, 0.2362, 0.3636, 0.3149, 0.3182, 0.2362, 0.3636, 0.1575, 0.4091, 0.2362, 0.3636, 0.1575, 0.4545, 0.1575, 0.4091, 0.2362, 0.5, 0.07873, 0.5455, 0.1575, 0.4545, 0.1575, 0.5, 0.07873, 0.5909, 0.07873, 0.5455, 0.1575, 0.5909, 0.07873, 0.6364, 0.1575, 0.5455, 0.1575, 0.6818, 0.07873, 0.7273, 0.1575, 0.6364, 0.1575, 0.6818, 0.07873, 0.7727, 0.07873, 0.7273, 0.1575, 0.7727, 0.07873, 0.8182, 0.1575, 0.7273, 0.1575, 0.8636, 0.07873, 0.9091, 0.1575, 0.8182, 0.1575, 0.8636, 0.07873, 0.9545, 0.07873, 0.9091, 0.1575, 0.9545, 0.07873, 1.0, 0.1575, 0.9091, 0.1575, 0.3636, 0.1575, 0.4091, 0.07873, 0.4545, 0.1575, 0.3636, 0.1575, 0.3182, 0.07873, 0.4091, 0.07873, 0.3182, 0.07873, 0.3636, 0.0, 0.4091, 0.07873, 0.1364, 0.07873, 0.1818, 0.1575, 0.09091, 0.1575, 0.1364, 0.07873, 0.2273, 0.07873, 0.1818, 0.1575, 0.2273, 0.07873, 0.2727, 0.1575, 0.1818, 0.1575, 0.5403, 0.0, 0.625, 0.0, 0.625, 0.25, 0.5403, 0.25, 0.5403, 0.25, 0.625, 0.25, 0.625, 0.5, 0.5403, 0.5, 0.4556, 0.5, 0.5403, 0.5, 0.5403, 0.5, 0.4556, 0.5, 0.5403, 0.75, 0.625, 0.75, 0.625, 1.0, 0.5403, 1.0, 0.125, 0.5, 0.375, 0.5, 0.375, 0.75, 0.125, 0.75, 0.625, 0.5, 0.875, 0.5, 0.875, 0.75, 0.625, 0.75, 0.375, 0.75, 0.4556, 0.75, 0.4556, 1.0, 0.375, 1.0, 0.375, 0.5, 0.4556, 0.5, 0.4556, 0.75, 0.375, 0.75, 0.375, 0.25, 0.4556, 0.25, 0.4556, 0.5, 0.375, 0.5, 0.375, 0.0, 0.4556, 0.0, 0.4556, 0.25, 0.375, 0.25, 0.4556, 0.75, 0.5403, 0.75, 0.5403, 1.0, 0.4556, 1.0, 0.5403, 0.5, 0.625, 0.5, 0.625, 0.5, 0.5403, 0.5, 0.4556, 0.25, 0.5403, 0.25, 0.5403, 0.5, 0.4556, 0.5, 0.4556, 0.0, 0.5403, 0.0, 0.5403, 0.25, 0.4556, 0.25, 0.5403, 0.75, 0.4556, 0.75, 0.4556, 0.75, 0.5403, 0.75, 0.5403, 0.5, 0.625, 0.5, 0.625, 0.5, 0.5403, 0.5, 0.625, 0.75, 0.5403, 0.75, 0.5403, 0.75, 0.625, 0.75, 0.625, 0.5, 0.625, 0.75, 0.625, 0.75, 0.625, 0.5, 0.4556, 0.75, 0.4556, 0.5, 0.4556, 0.5, 0.4556, 0.75, 0.5403, 0.75, 0.4556, 0.75, 0.4556, 0.75, 0.5403, 0.75, 0.5403, 0.5, 0.625, 0.5, 0.625, 0.75, 0.5403, 0.75, 0.4556, 0.5, 0.5403, 0.5, 0.5403, 0.75, 0.4556, 0.75, 0.625, 0.5, 0.625, 0.75, 0.625, 0.75, 0.625, 0.5, 0.625, 0.75, 0.5403, 0.75, 0.5403, 0.75, 0.625, 0.75, 0.4556, 0.75, 0.4556, 0.5, 0.4556, 0.5, 0.4556, 0.75, 0.4556, 0.5, 0.5403, 0.5, 0.5403, 0.5, 0.4556, 0.5, 0.567, 0.0, 0.625, 0.0, 0.625, 0.25, 0.567, 0.25, 0.567, 0.25, 0.625, 0.25, 0.625, 0.5, 0.567, 0.5, 0.567, 0.5, 0.625, 0.5, 0.625, 0.75, 0.567, 0.75, 0.567, 0.75, 0.625, 0.75, 0.625, 1.0, 0.567, 1.0, 0.125, 0.5, 0.375, 0.5, 0.375, 0.75, 0.125, 0.75, 0.625, 0.5, 0.875, 0.5, 0.875, 0.75, 0.625, 0.75, 0.471, 0.75, 0.567, 0.75, 0.567, 1.0, 0.471, 1.0, 0.471, 0.5, 0.567, 0.5, 0.567, 0.75, 0.471, 0.75, 0.471, 0.25, 0.567, 0.25, 0.567, 0.5, 0.471, 0.5, 0.471, 0.0, 0.567, 0.0, 0.567, 0.25, 0.471, 0.25, 0.375, 0.0, 0.471, 0.0, 0.471, 0.25, 0.375, 0.25, 0.375, 0.25, 0.471, 0.25, 0.471, 0.5, 0.375, 0.5, 0.375, 0.5, 0.471, 0.5, 0.471, 0.75, 0.375, 0.75, 0.375, 0.75, 0.471, 0.75, 0.471, 1.0, 0.375, 1.0, 0.5502, 0.0, 0.625, 0.0, 0.625, 0.25, 0.5502, 0.25, 0.5502, 0.25, 0.625, 0.25, 0.625, 0.5, 0.5502, 0.5, 0.5502, 0.5, 0.625, 0.5, 0.625, 0.75, 0.5502, 0.75, 0.5502, 0.75, 0.625, 0.75, 0.625, 1.0, 0.5502, 1.0, 0.125, 0.5, 0.375, 0.5, 0.375, 0.75, 0.125, 0.75, 0.625, 0.5, 0.875, 0.5, 0.875, 0.75, 0.625, 0.75, 0.4651, 0.75, 0.5502, 0.75, 0.5502, 1.0, 0.4651, 1.0, 0.4651, 0.5, 0.5502, 0.5, 0.5502, 0.75, 0.4651, 0.75, 0.4651, 0.25, 0.5502, 0.25, 0.5502, 0.5, 0.4651, 0.5, 0.4651, 0.0, 0.5502, 0.0, 0.5502, 0.25, 0.4651, 0.25, 0.375, 0.0, 0.4651, 0.0, 0.4651, 0.25, 0.375, 0.25, 0.375, 0.25, 0.4651, 0.25, 0.4651, 0.5, 0.375, 0.5, 0.375, 0.5, 0.4651, 0.5, 0.4651, 0.75, 0.375, 0.75, 0.375, 0.75, 0.4651, 0.75, 0.4651, 1.0, 0.375, 1.0])
me_cube_003.materials.append(mat_material)
me_cube_003.use_remesh_fix_poles = True
me_cube_003.use_remesh_preserve_attributes = False
me_cube_003.update()

# ---- objects
ob_empty = bpy.data.objects.new('Empty', None)
ob_cube_003 = bpy.data.objects.new('Cube.003', me_cube_003)

# ---- transforms, parenting, visibility, modifiers, constraints
ob_empty.location = (1.897, -3.704e-08, 4.088)
ob_empty.rotation_euler = (1.571, -0.0, -0.0)
ob_empty.scale = (2.896, 2.896, 2.896)
ob_empty.empty_display_type = 'IMAGE'
ob_empty.empty_display_size = 5.0
ob_cube_003.location = (0.0, 0.0, 0.0)

# ---- collection membership
col_collection.objects.link(ob_empty)
col_collection.objects.link(ob_cube_003)

# ---- scene / render settings (as saved in the file)
scene.frame_start = 1; scene.frame_end = 250; scene.frame_set(43)
scene.render.engine = 'BLENDER_EEVEE_NEXT'
scene.cycles.sampling_pattern = 'TABULATED_SOBOL'
scene.cycles.use_light_tree = False
scene.view_settings.view_transform = 'Filmic'
bpy.context.view_layer.update()

# ---- added for rendering (the .blend has no active camera and no usable light): camera, sun
cam_auto = bpy.data.cameras.new('AutoCamera')
cam_auto.lens = 50.0
cam_auto.sensor_width = 36.0
cam_auto.clip_end = 1000.0
ob_auto_camera = bpy.data.objects.new('AutoCamera', cam_auto)
scene.collection.objects.link(ob_auto_camera)
ob_auto_camera.location = (2.37475, -2.86562, 2.80739)
ob_auto_camera.rotation_euler = (1.09748, -7.21219e-08, 0.694738)
scene.camera = ob_auto_camera
light_auto_sun = bpy.data.lights.new('AutoSun', 'SUN')
light_auto_sun.energy = 3.0
light_auto_sun.angle = 0.0523599
ob_auto_sun = bpy.data.objects.new('AutoSun', light_auto_sun)
scene.collection.objects.link(ob_auto_sun)
ob_auto_sun.rotation_euler = (0.872665, 0.174533, 0.523599)
bpy.context.view_layer.update()

